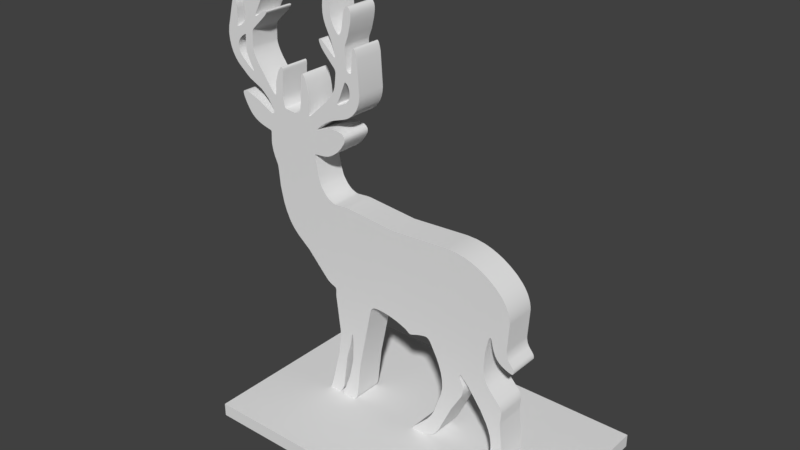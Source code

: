 # Source: TinAnimalDeer.blend  (saved by Blender 2.78.0; exported with 4.5.12 LTS)
import bpy
from mathutils import Matrix  # noqa: F401  (used for matrix-valued properties, if any)

bpy.ops.wm.read_factory_settings(use_empty=True)
scene = bpy.context.scene
scene.name = 'Scene'

# ---- collections
col_collection_1 = bpy.data.collections.new('Collection 1'); scene.collection.children.link(col_collection_1)

# ---- world
world_world = bpy.data.worlds.new('World'); scene.world = world_world
world_world.color = (0.05088, 0.05088, 0.05088)
world_world.use_sun_shadow = False
world_world.sun_shadow_jitter_overblur = 0.0
world_world.cycles.sampling_method = 'MANUAL'

# ---- meshes
me_plane_008 = bpy.data.meshes.new('Plane.008')
me_plane_008.from_pydata([(-0.4967, -0.07092, 0.03378), (-0.4937, -0.07092, 0.03364), (-0.4953, -0.07092, 0.03686), (-0.4918, -0.07092, 0.03359), (-0.4944, -0.07092, 0.03874), (-0.4146, -0.07092, 0.3947), (-0.4355, -0.07092, 0.5744), (-0.4347, -0.07092, 0.5981), (-0.4356, -0.07092, 0.6015), (-0.437, -0.07092, 0.6043), (-0.441, -0.07092, 0.608), (-0.4666, -0.07092, 0.6188), (-0.4757, -0.07092, 0.6244), (-0.652, -0.07092, 0.7942), (-0.6781, -0.07092, 0.8211), (-0.7011, -0.07092, 0.8544), (-0.7194, -0.07092, 0.8924), (-0.7331, -0.07092, 0.9314), (-0.749, -0.07092, 1.003), (-0.7574, -0.07092, 1.089), (-0.7624, -0.07092, 1.109), (-0.7837, -0.07092, 1.161), (-0.7903, -0.07092, 1.205), (-0.7884, -0.07092, 1.247), (-0.789, -0.07092, 1.251), (-0.7903, -0.07092, 1.254), (-0.8355, -0.07092, 1.266), (-0.8715, -0.07092, 1.281), (-0.8832, -0.07092, 1.288), (-0.8945, -0.07092, 1.297), (-0.9153, -0.07092, 1.32), (-0.9323, -0.07092, 1.347), (-0.9432, -0.07092, 1.369), (-0.9461, -0.07092, 1.377), (-0.9479, -0.07092, 1.383), (-0.949, -0.07092, 1.391), (-0.9486, -0.07092, 1.394), (-0.9475, -0.07092, 1.397), (-0.9428, -0.07092, 1.4), (-0.9394, -0.07092, 1.401), (-0.9355, -0.07092, 1.402), (-0.9266, -0.07092, 1.401), (-0.9214, -0.07092, 1.401), (-0.7842, -0.07092, 1.337), (-0.7811, -0.07092, 1.336), (-0.7781, -0.07092, 1.335), (-0.7728, -0.07092, 1.335), (-0.7705, -0.07092, 1.336), (-0.7686, -0.07092, 1.337), (-0.7659, -0.07092, 1.341), (-0.7654, -0.07092, 1.345), (-0.7656, -0.07092, 1.349), (-0.7687, -0.07092, 1.358), (-0.7716, -0.07092, 1.363), (-0.788, -0.07092, 1.387), (-0.8213, -0.07092, 1.421), (-0.8344, -0.07092, 1.432), (-0.8456, -0.07092, 1.438), (-0.899, -0.07092, 1.464), (-0.8781, -0.07092, 1.503), (-0.8765, -0.07092, 1.503), (-0.8756, -0.07092, 1.503), (-0.9787, -0.07092, 1.532), (-0.9642, -0.07092, 1.516), (-0.9967, -0.07092, 1.561), (-1.012, -0.07092, 1.609), (-1.012, -0.07092, 1.672), (-1.015, -0.07092, 1.646), (-0.9824, -0.07092, 1.784), (-0.974, -0.07092, 1.797), (-0.976, -0.07092, 1.796), (-0.978, -0.07092, 1.793), (-0.9662, -0.07092, 1.798), (-0.9681, -0.07092, 1.798), (-0.97, -0.07092, 1.799), (-0.9601, -0.07092, 1.788), (-0.9614, -0.07092, 1.791), (-0.9628, -0.07092, 1.794), (-0.9567, -0.07092, 1.771), (-0.9577, -0.07092, 1.778), (-0.9593, -0.07092, 1.683), (-0.9599, -0.07092, 1.685), (-0.9601, -0.07092, 1.69), (-0.9534, -0.07092, 1.683), (-0.9561, -0.07092, 1.682), (-0.9577, -0.07092, 1.682), (-0.9262, -0.07092, 1.699), (-0.9343, -0.07092, 1.693), (-0.9079, -0.07092, 1.731), (-0.91, -0.07092, 1.721), (-0.9136, -0.07092, 1.713), (-0.9071, -0.07092, 1.752), (-0.917, -0.07092, 1.85), (-0.9044, -0.07092, 1.941), (-0.9056, -0.07092, 1.939), (-0.9066, -0.07092, 1.937), (-0.8976, -0.07092, 1.943), (-0.8995, -0.07092, 1.943), (-0.9013, -0.07092, 1.943), (-0.89, -0.07092, 1.934), (-0.8919, -0.07092, 1.938), (-0.8938, -0.07092, 1.94), (-0.8845, -0.07092, 1.918), (-0.8743, -0.07092, 1.857), (-0.8679, -0.07092, 1.837), (-0.8715, -0.07092, 1.845), (-0.8607, -0.07092, 1.829), (-0.8624, -0.07092, 1.83), (-0.8642, -0.07092, 1.831), (-0.8541, -0.07092, 1.833), (-0.856, -0.07092, 1.831), (-0.8576, -0.07092, 1.83), (-0.8437, -0.07092, 1.848), (-0.7798, -0.07092, 1.966), (-0.781, -0.07092, 1.964), (-0.7755, -0.07092, 1.967), (-0.7766, -0.07092, 1.967), (-0.7777, -0.07092, 1.967), (-0.7695, -0.07092, 1.96), (-0.7711, -0.07092, 1.963), (-0.7727, -0.07092, 1.965), (-0.7665, -0.07092, 1.944), (-0.7665, -0.07092, 1.949), (-0.7671, -0.07092, 1.954), (-0.7689, -0.07092, 1.929), (-0.7835, -0.07092, 1.88), (-0.8468, -0.07092, 1.75), (-0.8466, -0.07092, 1.751), (-0.8457, -0.07092, 1.754), (-0.8412, -0.07092, 1.748), (-0.8439, -0.07092, 1.747), (-0.8455, -0.07092, 1.748), (-0.7944, -0.07092, 1.777), (-0.7991, -0.07092, 1.774), (-0.7827, -0.07092, 1.779), (-0.7847, -0.07092, 1.779), (-0.7872, -0.07092, 1.779), (-0.7795, -0.07092, 1.775), (-0.7796, -0.07092, 1.777), (-0.7802, -0.07092, 1.778), (-0.7843, -0.07092, 1.766), (-0.7817, -0.07092, 1.77), (-0.869, -0.07092, 1.676), (-0.8675, -0.07092, 1.681), (-0.865, -0.07092, 1.686), (-0.8723, -0.07092, 1.61), (-0.8677, -0.07092, 1.587), (-0.8701, -0.07092, 1.596), (-0.8443, -0.07092, 1.541), (-0.7552, -0.07092, 1.427), (-0.7579, -0.07092, 1.429), (-0.7613, -0.07092, 1.431), (-0.7492, -0.07092, 1.428), (-0.7502, -0.07092, 1.427), (-0.7515, -0.07092, 1.426), (-0.7475, -0.07092, 1.434), (-0.7479, -0.07092, 1.431), (-0.7429, -0.07092, 1.488), (-0.7325, -0.07092, 1.522), (-0.7161, -0.07092, 1.552), (-0.7191, -0.07092, 1.548), (-0.7223, -0.07092, 1.543), (-0.707, -0.07092, 1.556), (-0.7089, -0.07092, 1.556), (-0.711, -0.07092, 1.555), (-0.7017, -0.07092, 1.551), (-0.7027, -0.07092, 1.553), (-0.7039, -0.07092, 1.554), (-0.7005, -0.07092, 1.539), (-0.7006, -0.07092, 1.544), (-0.7075, -0.07092, 1.432), (-0.7054, -0.07092, 1.408), (-0.6924, -0.07092, 1.378), (-0.6967, -0.07092, 1.381), (-0.699, -0.07092, 1.384), (-0.6452, -0.07092, 1.372), (-0.6594, -0.07092, 1.373), (-0.6147, -0.07092, 1.385), (-0.6184, -0.07092, 1.38), (-0.6242, -0.07092, 1.376), (-0.6078, -0.07092, 1.402), (-0.6099, -0.07092, 1.396), (-0.596, -0.07092, 1.547), (-0.5971, -0.07092, 1.542), (-0.5883, -0.07092, 1.554), (-0.5908, -0.07092, 1.554), (-0.5929, -0.07092, 1.553), (-0.5747, -0.07092, 1.535), (-0.5784, -0.07092, 1.542), (-0.582, -0.07092, 1.548), (-0.5645, -0.07092, 1.5), (-0.5567, -0.07092, 1.43), (-0.5551, -0.07092, 1.378), (-0.5583, -0.07092, 1.377), (-0.5595, -0.07092, 1.379), (-0.4605, -0.07092, 1.463), (-0.3992, -0.07092, 1.472), (-0.3995, -0.07092, 1.47), (-0.3993, -0.07092, 1.469), (-0.4403, -0.07092, 1.485), (-0.4275, -0.07092, 1.503), (-0.419, -0.07092, 1.517), (-0.4157, -0.07092, 1.524), (-0.4129, -0.07092, 1.532), (-0.4036, -0.07092, 1.597), (-0.4042, -0.07092, 1.603), (-0.4062, -0.07092, 1.61), (-0.4655, -0.07092, 1.675), (-0.4768, -0.07092, 1.69), (-0.4834, -0.07092, 1.702), (-0.4871, -0.07092, 1.711), (-0.4881, -0.07092, 1.715), (-0.4884, -0.07092, 1.718), (-0.4869, -0.07092, 1.722), (-0.4851, -0.07092, 1.723), (-0.4829, -0.07092, 1.723), (-0.4777, -0.07092, 1.722), (-0.4741, -0.07092, 1.72), (-0.4123, -0.07092, 1.665), (-0.4081, -0.07092, 1.662), (-0.4056, -0.07092, 1.662), (-0.4035, -0.07092, 1.665), (-0.4033, -0.07092, 1.668), (-0.4041, -0.07092, 1.673), (-0.4093, -0.07092, 1.691), (-0.4599, -0.07092, 1.809), (-0.4653, -0.07092, 1.859), (-0.4584, -0.07092, 1.907), (-0.4554, -0.07092, 1.917), (-0.449, -0.07092, 1.929), (-0.4457, -0.07092, 1.933), (-0.4426, -0.07092, 1.935), (-0.437, -0.07092, 1.936), (-0.4348, -0.07092, 1.934), (-0.4329, -0.07092, 1.93), (-0.4197, -0.07092, 1.814), (-0.4007, -0.07092, 1.776), (-0.3951, -0.07092, 1.769), (-0.3857, -0.07092, 1.76), (-0.3822, -0.07092, 1.759), (-0.3791, -0.07092, 1.76), (-0.3736, -0.07092, 1.766), (-0.371, -0.07092, 1.771), (-0.3686, -0.07092, 1.777), (-0.3543, -0.07092, 1.855), (-0.3497, -0.07092, 1.868), (-0.3471, -0.07092, 1.873), (-0.3442, -0.07092, 1.876), (-0.3379, -0.07092, 1.879), (-0.3345, -0.07092, 1.879), (-0.3312, -0.07092, 1.878), (-0.3247, -0.07092, 1.872), (-0.3219, -0.07092, 1.867), (-0.3197, -0.07092, 1.861), (-0.318, -0.07092, 1.845), (-0.3186, -0.07092, 1.834), (-0.3486, -0.07092, 1.726), (-0.35, -0.07092, 1.72), (-0.3507, -0.07092, 1.714), (-0.3465, -0.07092, 1.635), (-0.3436, -0.07092, 1.623), (-0.3414, -0.07092, 1.62), (-0.3387, -0.07092, 1.617), (-0.3321, -0.07092, 1.613), (-0.3285, -0.07092, 1.612), (-0.3252, -0.07092, 1.613), (-0.3209, -0.07092, 1.619), (-0.3132, -0.07092, 1.708), (-0.3115, -0.07092, 1.716), (-0.3105, -0.07092, 1.718), (-0.3093, -0.07092, 1.719), (-0.3063, -0.07092, 1.72), (-0.3046, -0.07092, 1.72), (-0.3027, -0.07092, 1.718), (-0.2986, -0.07092, 1.712), (-0.2942, -0.07092, 1.698), (-0.2898, -0.07092, 1.679), (-0.2796, -0.07092, 1.533), (-0.2815, -0.07092, 1.511), (-0.2869, -0.07092, 1.489), (-0.291, -0.07092, 1.479), (-0.2959, -0.07092, 1.468), (-0.308, -0.07092, 1.451), (-0.3151, -0.07092, 1.443), (-0.3226, -0.07092, 1.436), (-0.3386, -0.07092, 1.424), (-0.3473, -0.07092, 1.419), (-0.4415, -0.07092, 1.384), (-0.468, -0.07092, 1.369), (-0.5173, -0.07092, 1.329), (-0.5184, -0.07092, 1.327), (-0.5174, -0.07092, 1.327), (-0.4638, -0.07092, 1.344), (-0.4403, -0.07092, 1.35), (-0.4166, -0.07092, 1.351), (-0.4051, -0.07092, 1.351), (-0.3946, -0.07092, 1.349), (-0.3778, -0.07092, 1.344), (-0.372, -0.07092, 1.34), (-0.3677, -0.07092, 1.335), (-0.3635, -0.07092, 1.325), (-0.3637, -0.07092, 1.319), (-0.3657, -0.07092, 1.311), (-0.3831, -0.07092, 1.282), (-0.4205, -0.07092, 1.245), (-0.4304, -0.07092, 1.238), (-0.4505, -0.07092, 1.227), (-0.461, -0.07092, 1.223), (-0.4719, -0.07092, 1.22), (-0.5319, -0.07092, 1.213), (-0.5338, -0.07092, 1.208), (-0.5334, -0.07092, 1.201), (-0.5067, -0.07092, 1.084), (-0.5013, -0.07092, 1.073), (-0.4885, -0.07092, 1.054), (-0.4811, -0.07092, 1.045), (-0.473, -0.07092, 1.037), (-0.4556, -0.07092, 1.024), (-0.4465, -0.07092, 1.02), (-0.4371, -0.07092, 1.016), (-0.418, -0.07092, 1.014), (-0.3734, -0.07092, 1.018), (-0.112, -0.07092, 0.994), (0.1606, -0.07092, 1.008), (0.2069, -0.07092, 1.006), (0.2474, -0.07092, 0.9991), (0.2812, -0.07092, 0.989), (0.3114, -0.07092, 0.9767), (0.3408, -0.07092, 0.9617), (0.3723, -0.07092, 0.9417), (0.4048, -0.07092, 0.9164), (0.433, -0.07092, 0.8878), (0.4444, -0.07092, 0.8728), (0.4541, -0.07092, 0.8577), (0.4677, -0.07092, 0.8278), (0.4719, -0.07092, 0.8131), (0.4746, -0.07092, 0.7983), (0.4684, -0.07092, 0.6459), (0.4704, -0.07092, 0.6357), (0.4733, -0.07092, 0.6267), (0.4814, -0.07092, 0.6121), (0.4986, -0.07092, 0.5909), (0.5013, -0.07092, 0.5864), (0.5031, -0.07092, 0.582), (0.5048, -0.07092, 0.5731), (0.5045, -0.07092, 0.5689), (0.5031, -0.07092, 0.5654), (0.4961, -0.07092, 0.5624), (0.4905, -0.07092, 0.5629), (0.4836, -0.07092, 0.5647), (0.4664, -0.07092, 0.571), (0.4471, -0.07092, 0.5806), (0.4302, -0.07092, 0.5937), (0.4233, -0.07092, 0.6015), (0.4174, -0.07092, 0.6102), (0.4041, -0.07092, 0.64), (0.392, -0.07092, 0.6838), (0.3902, -0.07092, 0.6855), (0.3882, -0.07092, 0.6861), (0.3842, -0.07092, 0.6838), (0.3821, -0.07092, 0.6803), (0.38, -0.07092, 0.6747), (0.3645, -0.07092, 0.5093), (0.3671, -0.07092, 0.496), (0.3755, -0.07092, 0.4723), (0.3811, -0.07092, 0.4617), (0.3877, -0.07092, 0.4517), (0.4029, -0.07092, 0.4324), (0.4468, -0.07092, 0.3846), (0.4538, -0.07092, 0.3696), (0.4555, -0.07092, 0.3636), (0.4567, -0.07092, 0.3569), (0.4532, -0.07092, 0.3069), (0.4691, -0.07092, 0.0941), (0.4668, -0.07092, 0.07071), (0.4649, -0.07092, 0.06206), (0.4622, -0.07092, 0.05486), (0.4532, -0.07092, 0.04317), (0.414, -0.07092, 0.01847), (0.3952, -0.07092, 0.008377), (0.378, -0.07092, 0.005225), (0.4052, -0.07092, 0.09469), (0.4087, -0.07092, 0.1038), (0.4125, -0.07092, 0.1247), (0.4126, -0.07092, 0.1762), (0.4099, -0.07092, 0.1999), (0.405, -0.07092, 0.2225), (0.3973, -0.07092, 0.2454), (0.386, -0.07092, 0.2704), (0.3553, -0.07092, 0.3237), (0.2515, -0.07092, 0.4488), (0.2484, -0.07092, 0.45), (0.2464, -0.07092, 0.4493), (0.2446, -0.07092, 0.4441), (0.2444, -0.07092, 0.4401), (0.245, -0.07092, 0.4352), (0.2616, -0.07092, 0.3974), (0.263, -0.07092, 0.3918), (0.2637, -0.07092, 0.386), (0.2629, -0.07092, 0.3723), (0.2594, -0.07092, 0.3558), (0.2528, -0.07092, 0.3387), (0.1406, -0.07092, 0.1191), (0.1272, -0.07092, 0.09756), (0.1125, -0.07092, 0.08248), (0.1044, -0.07092, 0.07714), (0.09574, -0.07092, 0.07267), (0.06646, -0.07092, 0.0607), (0.05546, -0.07092, 0.05748), (0.03146, -0.07092, 0.05409), (0.01966, -0.07092, 0.05421), (0.009644, -0.07092, 0.05548), (-4.968e-05, -0.07092, 0.06132), (0.001076, -0.07092, 0.06611), (0.005606, -0.07092, 0.07248), (0.07954, -0.07092, 0.149), (0.1035, -0.07092, 0.1819), (0.1164, -0.07092, 0.2068), (0.1504, -0.07092, 0.3076), (0.1566, -0.07092, 0.3509), (0.1549, -0.07092, 0.3825), (0.1486, -0.07092, 0.4152), (0.1382, -0.07092, 0.4478), (0.1245, -0.07092, 0.48), (0.08964, -0.07092, 0.5438), (0.08381, -0.07092, 0.5512), (0.07166, -0.07092, 0.5592), (0.06494, -0.07092, 0.5601), (0.05762, -0.07092, 0.5595), (0.03132, -0.07092, 0.5536), (0.02184, -0.07092, 0.5507), (-0.003925, -0.07092, 0.5413), (-0.01105, -0.07092, 0.5392), (-0.02259, -0.07092, 0.5399), (-0.02754, -0.07092, 0.5428), (-0.04644, -0.07092, 0.5554), (-0.09068, -0.07092, 0.5722), (-0.1651, -0.07092, 0.5878), (-0.2025, -0.07092, 0.5888), (-0.2113, -0.07092, 0.5874), (-0.2185, -0.07092, 0.5851), (-0.2291, -0.07092, 0.5772), (-0.2329, -0.07092, 0.5715), (-0.236, -0.07092, 0.5642), (-0.3207, -0.07092, 0.0932), (-0.323, -0.07092, 0.0821), (-0.3315, -0.07092, 0.06579), (-0.3377, -0.07092, 0.06014), (-0.3729, -0.07092, 0.03378), (-0.3913, -0.07092, 0.02824), (-0.4011, -0.07092, 0.02872), (-0.4091, -0.07092, 0.0317), (-0.4139, -0.07092, 0.04617), (-0.3655, -0.07092, 0.1717), (-0.3475, -0.07092, 0.248), (-0.3426, -0.07092, 0.2856), (-0.3396, -0.07092, 0.3566), (-0.3414, -0.07092, 0.3906), (-0.3425, -0.07092, 0.3967), (-0.3449, -0.07092, 0.4017), (-0.3462, -0.07092, 0.4008), (-0.3475, -0.07092, 0.3975), (-0.3774, -0.07092, 0.2752), (-0.4067, -0.07092, 0.09148), (-0.4106, -0.07092, 0.08363), (-0.4267, -0.07092, 0.0599), (-0.4335, -0.07092, 0.05161), (-0.4413, -0.07092, 0.04421), (-0.4706, -0.07092, 0.03363), (-0.4607, -0.07092, 0.03516), (-0.8948, -0.07092, 1.513), (-0.908, -0.07092, 1.523), (-0.9352, -0.07092, 1.548), (-0.9458, -0.07092, 1.56), (-0.9537, -0.07092, 1.572), (-0.9566, -0.07092, 1.579), (-0.9587, -0.07092, 1.586), (-0.9602, -0.07092, 1.599), (-0.9596, -0.07092, 1.605), (-0.9582, -0.07092, 1.611), (-0.9534, -0.07092, 1.622), (-0.95, -0.07092, 1.628), (-0.946, -0.07092, 1.633), (-0.9359, -0.07092, 1.643), (-0.9249, -0.07092, 1.651), (-0.9166, -0.07092, 1.656), (-0.914, -0.07092, 1.656), (-0.9124, -0.07092, 1.656), (-0.9117, -0.07092, 1.651), (-0.9148, -0.07092, 1.627), (-0.9152, -0.07092, 1.611), (-0.9142, -0.07092, 1.595), (-0.9113, -0.07092, 1.579), (-0.9061, -0.07092, 1.563), (-0.8991, -0.07092, 1.548), (-0.8757, -0.07092, 1.506), (-0.8752, -0.07092, 1.504), (-0.8751, -0.07092, 1.503), (-0.3855, -0.07092, 1.498), (-0.3572, -0.07092, 1.567), (-0.3526, -0.07092, 1.571), (-0.3541, -0.07092, 1.57), (-0.3553, -0.07092, 1.57), (-0.3445, -0.07092, 1.566), (-0.3468, -0.07092, 1.568), (-0.349, -0.07092, 1.569), (-0.3351, -0.07092, 1.551), (-0.3372, -0.07092, 1.556), (-0.3396, -0.07092, 1.56), (-0.3312, -0.07092, 1.53), (-0.3322, -0.07092, 1.541), (-0.3335, -0.07092, 1.508), (-0.3323, -0.07092, 1.513), (-0.3316, -0.07092, 1.518), (-0.3438, -0.07092, 1.491), (-0.3405, -0.07092, 1.495), (-0.3376, -0.07092, 1.499), (-0.3512, -0.07092, 1.484), (-0.3734, -0.07092, 1.471), (-0.3919, -0.07092, 1.466), (-0.3892, -0.07092, 1.466), (-0.3859, -0.07092, 1.466), (-0.3982, -0.07092, 1.467), (-0.3972, -0.07092, 1.467), (-0.3959, -0.07092, 1.466), (-0.4812, -0.07092, 0.03331), (-0.4739, -0.07092, 0.08677), (-0.4895, -0.07092, 0.0494), (-0.4273, -0.07092, 0.2684), (-0.4153, -0.07092, 0.3517), (-0.4352, -0.07092, 0.565), (-0.4343, -0.07092, 0.5938), (-0.4388, -0.07092, 0.6064), (-0.4861, -0.07092, 0.6325), (-0.5899, -0.07092, 0.7435), (-0.6902, -0.07092, 0.8369), (-0.7594, -0.07092, 1.1), (-0.7749, -0.07092, 1.136), (-0.7895, -0.07092, 1.19), (-0.7926, -0.07092, 1.255), (-0.8595, -0.07092, 1.275), (-0.9052, -0.07092, 1.307), (-0.9488, -0.07092, 1.387), (-0.9456, -0.07092, 1.399), (-0.9311, -0.07092, 1.402), (-0.9071, -0.07092, 1.396), (-0.8589, -0.07092, 1.377), (-0.7754, -0.07092, 1.335), (-0.767, -0.07092, 1.338), (-0.7667, -0.07092, 1.353), (-0.7993, -0.07092, 1.401), (-0.9162, -0.07092, 1.476), (-0.9851, -0.07092, 1.541), (-1.006, -0.07092, 1.584), (-1.015, -0.07092, 1.633), (-0.9801, -0.07092, 1.789), (-0.972, -0.07092, 1.798), (-0.9644, -0.07092, 1.796), (-0.956, -0.07092, 1.752), (-0.9585, -0.07092, 1.682), (-0.919, -0.07092, 1.706), (-0.907, -0.07092, 1.741), (-0.9166, -0.07092, 1.828), (-0.9074, -0.07092, 1.933), (-0.9029, -0.07092, 1.942), (-0.8957, -0.07092, 1.942), (-0.8881, -0.07092, 1.93), (-0.866, -0.07092, 1.833), (-0.8591, -0.07092, 1.829), (-0.7787, -0.07092, 1.966), (-0.7742, -0.07092, 1.966), (-0.7682, -0.07092, 1.957), (-0.8008, -0.07092, 1.838), (-0.8464, -0.07092, 1.749), (-0.8372, -0.07092, 1.749), (-0.8109, -0.07092, 1.768), (-0.7812, -0.07092, 1.779), (-0.7802, -0.07092, 1.773), (-0.7942, -0.07092, 1.754), (-0.8612, -0.07092, 1.691), (-0.8699, -0.07092, 1.669), (-0.8716, -0.07092, 1.603), (-0.8589, -0.07092, 1.566), (-0.7658, -0.07092, 1.436), (-0.7531, -0.07092, 1.426), (-0.7485, -0.07092, 1.429), (-0.7455, -0.07092, 1.473), (-0.7256, -0.07092, 1.538), (-0.7134, -0.07092, 1.554), (-0.7054, -0.07092, 1.555), (-0.701, -0.07092, 1.548), (-0.7066, -0.07092, 1.416), (-0.685, -0.07092, 1.376), (-0.6328, -0.07092, 1.373), (-0.6046, -0.07092, 1.421), (-0.5947, -0.07092, 1.551), (-0.5854, -0.07092, 1.551), (-0.5711, -0.07092, 1.525), (-0.5597, -0.07092, 1.471), (-0.5494, -0.07092, 1.382), (-0.4105, -0.07092, 1.541), (-0.41, -0.07092, 1.616), (-0.488, -0.07092, 1.72), (-0.4803, -0.07092, 1.723), (-0.4043, -0.07092, 1.663), (-0.4255, -0.07092, 1.733), (-0.4515, -0.07092, 1.785), (-0.4644, -0.07092, 1.833), (-0.4631, -0.07092, 1.885), (-0.4522, -0.07092, 1.924), (-0.4396, -0.07092, 1.936), (-0.4315, -0.07092, 1.924), (-0.425, -0.07092, 1.834), (-0.4116, -0.07092, 1.795), (-0.39, -0.07092, 1.763), (-0.3763, -0.07092, 1.763), (-0.3664, -0.07092, 1.784), (-0.3521, -0.07092, 1.862), (-0.3411, -0.07092, 1.878), (-0.3279, -0.07092, 1.876), (-0.3184, -0.07092, 1.854), (-0.3219, -0.07092, 1.811), (-0.3339, -0.07092, 1.763), (-0.3509, -0.07092, 1.706), (-0.3453, -0.07092, 1.628), (-0.3356, -0.07092, 1.615), (-0.3226, -0.07092, 1.615), (-0.3124, -0.07092, 1.713), (-0.3079, -0.07092, 1.72), (-0.3007, -0.07092, 1.716), (-0.2837, -0.07092, 1.5), (-0.3016, -0.07092, 1.459), (-0.3679, -0.07092, 1.41), (-0.4203, -0.07092, 1.393), (-0.4917, -0.07092, 1.352), (-0.5137, -0.07092, 1.327), (-0.4284, -0.07092, 1.351), (-0.3853, -0.07092, 1.347), (-0.3649, -0.07092, 1.33), (-0.3696, -0.07092, 1.303), (-0.4012, -0.07092, 1.261), (-0.4835, -0.07092, 1.218), (-0.5272, -0.07092, 1.215), (-0.5161, -0.07092, 1.113), (-0.4645, -0.07092, 1.03), (-0.4276, -0.07092, 1.014), (-0.3525, -0.07092, 1.018), (0.4618, -0.07092, 0.8426), (0.4758, -0.07092, 0.783), (0.4674, -0.07092, 0.6577), (0.477, -0.07092, 0.6189), (0.5043, -0.07092, 0.5776), (0.5003, -0.07092, 0.5631), (0.438, -0.07092, 0.5867), (0.4123, -0.07092, 0.6196), (0.3936, -0.07092, 0.6811), (0.3861, -0.07092, 0.6856), (0.3659, -0.07092, 0.6071), (0.362, -0.07092, 0.539), (0.3708, -0.07092, 0.4836), (0.4411, -0.07092, 0.3922), (0.4517, -0.07092, 0.3751), (0.4572, -0.07092, 0.3496), (0.4533, -0.07092, 0.2956), (0.469, -0.07092, 0.1407), (0.4584, -0.07092, 0.04871), (0.4055, -0.07092, 0.01345), (0.3599, -0.07092, 0.006793), (0.411, -0.07092, 0.1133), (0.2913, -0.07092, 0.4094), (0.2564, -0.07092, 0.4453), (0.2453, -0.07092, 0.4472), (0.2466, -0.07092, 0.4295), (0.2594, -0.07092, 0.4032), (0.2636, -0.07092, 0.3796), (0.2565, -0.07092, 0.3472), (0.2073, -0.07092, 0.2625), (0.1201, -0.07092, 0.08914), (0.04381, -0.07092, 0.05517), (0.002663, -0.07092, 0.05786), (0.09622, -0.07092, 0.1705), (0.1557, -0.07092, 0.3358), (0.07791, -0.07092, 0.5564), (0.01261, -0.07092, 0.5476), (-0.0173, -0.07092, 0.5385), (-0.03885, -0.07092, 0.5511), (-0.1347, -0.07092, 0.5834), (-0.1919, -0.07092, 0.5893), (-0.2243, -0.07092, 0.5817), (-0.2994, -0.07092, 0.266), (-0.3265, -0.07092, 0.07287), (-0.3814, -0.07092, 0.03001), (-0.4139, -0.07092, 0.03743), (-0.3437, -0.07092, 0.4003), (-0.3551, -0.07092, 0.3502), (-0.4035, -0.07092, 0.1001), (-0.4503, -0.07092, 0.03847), (-0.9501, -0.07092, 1.566), (-0.9599, -0.07092, 1.592), (-0.9561, -0.07092, 1.617), (-0.9117, -0.07092, 1.654), (-0.8764, -0.07092, 1.507), (-0.8753, -0.07092, 1.503), (-0.3983, -0.07092, 1.474), (-0.3564, -0.07092, 1.568), (-0.3509, -0.07092, 1.57), (-0.3421, -0.07092, 1.563), (-0.3334, -0.07092, 1.546), (-0.3353, -0.07092, 1.503), (-0.364, -0.07092, 1.475), (-0.3822, -0.07092, 1.467), (-0.3942, -0.07092, 1.466), (-0.3988, -0.07092, 1.468), (-0.7611, -0.4778, 1.788e-06), (-0.7611, -0.4778, 0.06119), (-0.7611, 0.4857, 1.788e-06), (-0.7611, 0.4857, 0.06119), (0.7462, -0.4778, 1.788e-06), (0.7462, -0.4778, 0.06119), (0.7462, 0.4857, 1.788e-06), (0.7462, 0.4857, 0.06119), (-0.2677, -0.07092, 0.4151), (-0.05307, -0.07092, 0.6536), (0.1634, -0.07092, 0.6641), (-0.4967, 0.07087, 0.03378), (-0.4937, 0.07087, 0.03364), (-0.4953, 0.07087, 0.03686), (-0.4918, 0.07087, 0.03359), (-0.4944, 0.07087, 0.03874), (-0.4146, 0.07087, 0.3947), (-0.4355, 0.07087, 0.5744), (-0.4347, 0.07087, 0.5981), (-0.4356, 0.07087, 0.6015), (-0.437, 0.07087, 0.6043), (-0.441, 0.07087, 0.608), (-0.4666, 0.07087, 0.6188), (-0.4757, 0.07087, 0.6244), (-0.652, 0.07087, 0.7942), (-0.6781, 0.07087, 0.8211), (-0.7011, 0.07087, 0.8544), (-0.7194, 0.07087, 0.8924), (-0.7331, 0.07087, 0.9314), (-0.749, 0.07087, 1.003), (-0.7574, 0.07087, 1.089), (-0.7624, 0.07087, 1.109), (-0.7837, 0.07087, 1.161), (-0.7903, 0.07087, 1.205), (-0.7884, 0.07087, 1.247), (-0.789, 0.07087, 1.251), (-0.7903, 0.07087, 1.254), (-0.8355, 0.07087, 1.266), (-0.8715, 0.07087, 1.281), (-0.8832, 0.07087, 1.288), (-0.8945, 0.07087, 1.297), (-0.9153, 0.07087, 1.32), (-0.9323, 0.07087, 1.347), (-0.9432, 0.07087, 1.369), (-0.9461, 0.07087, 1.377), (-0.9479, 0.07087, 1.383), (-0.949, 0.07087, 1.391), (-0.9486, 0.07087, 1.394), (-0.9475, 0.07087, 1.397), (-0.9428, 0.07087, 1.4), (-0.9394, 0.07087, 1.401), (-0.9355, 0.07087, 1.402), (-0.9266, 0.07087, 1.401), (-0.9214, 0.07087, 1.401), (-0.7842, 0.07087, 1.337), (-0.7811, 0.07087, 1.336), (-0.7781, 0.07087, 1.335), (-0.7728, 0.07087, 1.335), (-0.7705, 0.07087, 1.336), (-0.7686, 0.07087, 1.337), (-0.7659, 0.07087, 1.341), (-0.7654, 0.07087, 1.345), (-0.7656, 0.07087, 1.349), (-0.7687, 0.07087, 1.358), (-0.7716, 0.07087, 1.363), (-0.788, 0.07087, 1.387), (-0.8213, 0.07087, 1.421), (-0.8344, 0.07087, 1.432), (-0.8456, 0.07087, 1.438), (-0.899, 0.07087, 1.464), (-0.8781, 0.07087, 1.503), (-0.8765, 0.07087, 1.503), (-0.8756, 0.07087, 1.503), (-0.9787, 0.07087, 1.532), (-0.9642, 0.07087, 1.516), (-0.9967, 0.07087, 1.561), (-1.012, 0.07087, 1.609), (-1.012, 0.07087, 1.672), (-1.015, 0.07087, 1.646), (-0.9824, 0.07087, 1.784), (-0.974, 0.07087, 1.797), (-0.976, 0.07087, 1.796), (-0.978, 0.07087, 1.793), (-0.9662, 0.07087, 1.798), (-0.9681, 0.07087, 1.798), (-0.97, 0.07087, 1.799), (-0.9601, 0.07087, 1.788), (-0.9614, 0.07087, 1.791), (-0.9628, 0.07087, 1.794), (-0.9567, 0.07087, 1.771), (-0.9577, 0.07087, 1.778), (-0.9593, 0.07087, 1.683), (-0.9599, 0.07087, 1.685), (-0.9601, 0.07087, 1.69), (-0.9534, 0.07087, 1.683), (-0.9561, 0.07087, 1.682), (-0.9577, 0.07087, 1.682), (-0.9262, 0.07087, 1.699), (-0.9343, 0.07087, 1.693), (-0.9079, 0.07087, 1.731), (-0.91, 0.07087, 1.721), (-0.9136, 0.07087, 1.713), (-0.9071, 0.07087, 1.752), (-0.917, 0.07087, 1.85), (-0.9044, 0.07087, 1.941), (-0.9056, 0.07087, 1.939), (-0.9066, 0.07087, 1.937), (-0.8976, 0.07087, 1.943), (-0.8995, 0.07087, 1.943), (-0.9013, 0.07087, 1.943), (-0.89, 0.07087, 1.934), (-0.8919, 0.07087, 1.938), (-0.8938, 0.07087, 1.94), (-0.8845, 0.07087, 1.918), (-0.8743, 0.07087, 1.857), (-0.8679, 0.07087, 1.837), (-0.8715, 0.07087, 1.845), (-0.8607, 0.07087, 1.829), (-0.8624, 0.07087, 1.83), (-0.8642, 0.07087, 1.831), (-0.8541, 0.07087, 1.833), (-0.856, 0.07087, 1.831), (-0.8576, 0.07087, 1.83), (-0.8437, 0.07087, 1.848), (-0.7798, 0.07087, 1.966), (-0.781, 0.07087, 1.964), (-0.7755, 0.07087, 1.967), (-0.7766, 0.07087, 1.967), (-0.7777, 0.07087, 1.967), (-0.7695, 0.07087, 1.96), (-0.7711, 0.07087, 1.963), (-0.7727, 0.07087, 1.965), (-0.7665, 0.07087, 1.944), (-0.7665, 0.07087, 1.949), (-0.7671, 0.07087, 1.954), (-0.7689, 0.07087, 1.929), (-0.7835, 0.07087, 1.88), (-0.8468, 0.07087, 1.75), (-0.8466, 0.07087, 1.751), (-0.8457, 0.07087, 1.754), (-0.8412, 0.07087, 1.748), (-0.8439, 0.07087, 1.747), (-0.8455, 0.07087, 1.748), (-0.7944, 0.07087, 1.777), (-0.7991, 0.07087, 1.774), (-0.7827, 0.07087, 1.779), (-0.7847, 0.07087, 1.779), (-0.7872, 0.07087, 1.779), (-0.7795, 0.07087, 1.775), (-0.7796, 0.07087, 1.777), (-0.7802, 0.07087, 1.778), (-0.7843, 0.07087, 1.766), (-0.7817, 0.07087, 1.77), (-0.869, 0.07087, 1.676), (-0.8675, 0.07087, 1.681), (-0.865, 0.07087, 1.686), (-0.8723, 0.07087, 1.61), (-0.8677, 0.07087, 1.587), (-0.8701, 0.07087, 1.596), (-0.8443, 0.07087, 1.541), (-0.7552, 0.07087, 1.427), (-0.7579, 0.07087, 1.429), (-0.7613, 0.07087, 1.431), (-0.7492, 0.07087, 1.428), (-0.7502, 0.07087, 1.427), (-0.7515, 0.07087, 1.426), (-0.7475, 0.07087, 1.434), (-0.7479, 0.07087, 1.431), (-0.7429, 0.07087, 1.488), (-0.7325, 0.07087, 1.522), (-0.7161, 0.07087, 1.552), (-0.7191, 0.07087, 1.548), (-0.7223, 0.07087, 1.543), (-0.707, 0.07087, 1.556), (-0.7089, 0.07087, 1.556), (-0.711, 0.07087, 1.555), (-0.7017, 0.07087, 1.551), (-0.7027, 0.07087, 1.553), (-0.7039, 0.07087, 1.554), (-0.7005, 0.07087, 1.539), (-0.7006, 0.07087, 1.544), (-0.7075, 0.07087, 1.432), (-0.7054, 0.07087, 1.408), (-0.6924, 0.07087, 1.378), (-0.6967, 0.07087, 1.381), (-0.699, 0.07087, 1.384), (-0.6452, 0.07087, 1.372), (-0.6594, 0.07087, 1.373), (-0.6147, 0.07087, 1.385), (-0.6184, 0.07087, 1.38), (-0.6242, 0.07087, 1.376), (-0.6078, 0.07087, 1.402), (-0.6099, 0.07087, 1.396), (-0.596, 0.07087, 1.547), (-0.5971, 0.07087, 1.542), (-0.5883, 0.07087, 1.554), (-0.5908, 0.07087, 1.554), (-0.5929, 0.07087, 1.553), (-0.5747, 0.07087, 1.535), (-0.5784, 0.07087, 1.542), (-0.582, 0.07087, 1.548), (-0.5645, 0.07087, 1.5), (-0.5567, 0.07087, 1.43), (-0.5551, 0.07087, 1.378), (-0.5583, 0.07087, 1.377), (-0.5595, 0.07087, 1.379), (-0.4605, 0.07087, 1.463), (-0.3992, 0.07087, 1.472), (-0.3995, 0.07087, 1.47), (-0.3993, 0.07087, 1.469), (-0.4403, 0.07087, 1.485), (-0.4275, 0.07087, 1.503), (-0.419, 0.07087, 1.517), (-0.4157, 0.07087, 1.524), (-0.4129, 0.07087, 1.532), (-0.4036, 0.07087, 1.597), (-0.4042, 0.07087, 1.603), (-0.4062, 0.07087, 1.61), (-0.4655, 0.07087, 1.675), (-0.4768, 0.07087, 1.69), (-0.4834, 0.07087, 1.702), (-0.4871, 0.07087, 1.711), (-0.4881, 0.07087, 1.715), (-0.4884, 0.07087, 1.718), (-0.4869, 0.07087, 1.722), (-0.4851, 0.07087, 1.723), (-0.4829, 0.07087, 1.723), (-0.4777, 0.07087, 1.722), (-0.4741, 0.07087, 1.72), (-0.4123, 0.07087, 1.665), (-0.4081, 0.07087, 1.662), (-0.4056, 0.07087, 1.662), (-0.4035, 0.07087, 1.665), (-0.4033, 0.07087, 1.668), (-0.4041, 0.07087, 1.673), (-0.4093, 0.07087, 1.691), (-0.4599, 0.07087, 1.809), (-0.4653, 0.07087, 1.859), (-0.4584, 0.07087, 1.907), (-0.4554, 0.07087, 1.917), (-0.449, 0.07087, 1.929), (-0.4457, 0.07087, 1.933), (-0.4426, 0.07087, 1.935), (-0.437, 0.07087, 1.936), (-0.4348, 0.07087, 1.934), (-0.4329, 0.07087, 1.93), (-0.4197, 0.07087, 1.814), (-0.4007, 0.07087, 1.776), (-0.3951, 0.07087, 1.769), (-0.3857, 0.07087, 1.76), (-0.3822, 0.07087, 1.759), (-0.3791, 0.07087, 1.76), (-0.3736, 0.07087, 1.766), (-0.371, 0.07087, 1.771), (-0.3686, 0.07087, 1.777), (-0.3543, 0.07087, 1.855), (-0.3497, 0.07087, 1.868), (-0.3471, 0.07087, 1.873), (-0.3442, 0.07087, 1.876), (-0.3379, 0.07087, 1.879), (-0.3345, 0.07087, 1.879), (-0.3312, 0.07087, 1.878), (-0.3247, 0.07087, 1.872), (-0.3219, 0.07087, 1.867), (-0.3197, 0.07087, 1.861), (-0.318, 0.07087, 1.845), (-0.3186, 0.07087, 1.834), (-0.3486, 0.07087, 1.726), (-0.35, 0.07087, 1.72), (-0.3507, 0.07087, 1.714), (-0.3465, 0.07087, 1.635), (-0.3436, 0.07087, 1.623), (-0.3414, 0.07087, 1.62), (-0.3387, 0.07087, 1.617), (-0.3321, 0.07087, 1.613), (-0.3285, 0.07087, 1.612), (-0.3252, 0.07087, 1.613), (-0.3209, 0.07087, 1.619), (-0.3132, 0.07087, 1.708), (-0.3115, 0.07087, 1.716), (-0.3105, 0.07087, 1.718), (-0.3093, 0.07087, 1.719), (-0.3063, 0.07087, 1.72), (-0.3046, 0.07087, 1.72), (-0.3027, 0.07087, 1.718), (-0.2986, 0.07087, 1.712), (-0.2942, 0.07087, 1.698), (-0.2898, 0.07087, 1.679), (-0.2796, 0.07087, 1.533), (-0.2815, 0.07087, 1.511), (-0.2869, 0.07087, 1.489), (-0.291, 0.07087, 1.479), (-0.2959, 0.07087, 1.468), (-0.308, 0.07087, 1.451), (-0.3151, 0.07087, 1.443), (-0.3226, 0.07087, 1.436), (-0.3386, 0.07087, 1.424), (-0.3473, 0.07087, 1.419), (-0.4415, 0.07087, 1.384), (-0.468, 0.07087, 1.369), (-0.5173, 0.07087, 1.329), (-0.5184, 0.07087, 1.327), (-0.5174, 0.07087, 1.327), (-0.4638, 0.07087, 1.344), (-0.4403, 0.07087, 1.35), (-0.4166, 0.07087, 1.351), (-0.4051, 0.07087, 1.351), (-0.3946, 0.07087, 1.349), (-0.3778, 0.07087, 1.344), (-0.372, 0.07087, 1.34), (-0.3677, 0.07087, 1.335), (-0.3635, 0.07087, 1.325), (-0.3637, 0.07087, 1.319), (-0.3657, 0.07087, 1.311), (-0.3831, 0.07087, 1.282), (-0.4205, 0.07087, 1.245), (-0.4304, 0.07087, 1.238), (-0.4505, 0.07087, 1.227), (-0.461, 0.07087, 1.223), (-0.4719, 0.07087, 1.22), (-0.5319, 0.07087, 1.213), (-0.5338, 0.07087, 1.208), (-0.5334, 0.07087, 1.201), (-0.5067, 0.07087, 1.084), (-0.5013, 0.07087, 1.073), (-0.4885, 0.07087, 1.054), (-0.4811, 0.07087, 1.045), (-0.473, 0.07087, 1.037), (-0.4556, 0.07087, 1.024), (-0.4465, 0.07087, 1.02), (-0.4371, 0.07087, 1.016), (-0.418, 0.07087, 1.014), (-0.3734, 0.07087, 1.018), (-0.112, 0.07087, 0.994), (0.1606, 0.07087, 1.008), (0.2069, 0.07087, 1.006), (0.2474, 0.07087, 0.9991), (0.2812, 0.07087, 0.989), (0.3114, 0.07087, 0.9767), (0.3408, 0.07087, 0.9617), (0.3723, 0.07087, 0.9417), (0.4048, 0.07087, 0.9164), (0.433, 0.07087, 0.8878), (0.4444, 0.07087, 0.8728), (0.4541, 0.07087, 0.8577), (0.4677, 0.07087, 0.8278), (0.4719, 0.07087, 0.8131), (0.4746, 0.07087, 0.7983), (0.4684, 0.07087, 0.6459), (0.4704, 0.07087, 0.6357), (0.4733, 0.07087, 0.6267), (0.4814, 0.07087, 0.6121), (0.4986, 0.07087, 0.5909), (0.5013, 0.07087, 0.5864), (0.5031, 0.07087, 0.582), (0.5048, 0.07087, 0.5731), (0.5045, 0.07087, 0.5689), (0.5031, 0.07087, 0.5654), (0.4961, 0.07087, 0.5624), (0.4905, 0.07087, 0.5629), (0.4836, 0.07087, 0.5647), (0.4664, 0.07087, 0.571), (0.4471, 0.07087, 0.5806), (0.4302, 0.07087, 0.5937), (0.4233, 0.07087, 0.6015), (0.4174, 0.07087, 0.6102), (0.4041, 0.07087, 0.64), (0.392, 0.07087, 0.6838), (0.3902, 0.07087, 0.6855), (0.3882, 0.07087, 0.6861), (0.3842, 0.07087, 0.6838), (0.3821, 0.07087, 0.6803), (0.38, 0.07087, 0.6747), (0.3645, 0.07087, 0.5093), (0.3671, 0.07087, 0.496), (0.3755, 0.07087, 0.4723), (0.3811, 0.07087, 0.4617), (0.3877, 0.07087, 0.4517), (0.4029, 0.07087, 0.4324), (0.4468, 0.07087, 0.3846), (0.4538, 0.07087, 0.3696), (0.4555, 0.07087, 0.3636), (0.4567, 0.07087, 0.3569), (0.4532, 0.07087, 0.3069), (0.4691, 0.07087, 0.0941), (0.4668, 0.07087, 0.07071), (0.4649, 0.07087, 0.06206), (0.4622, 0.07087, 0.05486), (0.4532, 0.07087, 0.04317), (0.414, 0.07087, 0.01847), (0.3952, 0.07087, 0.008377), (0.378, 0.07087, 0.005225), (0.4052, 0.07087, 0.09469), (0.4087, 0.07087, 0.1038), (0.4125, 0.07087, 0.1247), (0.4126, 0.07087, 0.1762), (0.4099, 0.07087, 0.1999), (0.405, 0.07087, 0.2225), (0.3973, 0.07087, 0.2454), (0.386, 0.07087, 0.2704), (0.3553, 0.07087, 0.3237), (0.2515, 0.07087, 0.4488), (0.2484, 0.07087, 0.45), (0.2464, 0.07087, 0.4493), (0.2446, 0.07087, 0.4441), (0.2444, 0.07087, 0.4401), (0.245, 0.07087, 0.4352), (0.2616, 0.07087, 0.3974), (0.263, 0.07087, 0.3918), (0.2637, 0.07087, 0.386), (0.2629, 0.07087, 0.3723), (0.2594, 0.07087, 0.3558), (0.2528, 0.07087, 0.3387), (0.1406, 0.07087, 0.1191), (0.1272, 0.07087, 0.09756), (0.1125, 0.07087, 0.08248), (0.1044, 0.07087, 0.07714), (0.09574, 0.07087, 0.07267), (0.06646, 0.07087, 0.0607), (0.05546, 0.07087, 0.05748), (0.03146, 0.07087, 0.05409), (0.01966, 0.07087, 0.05421), (0.009644, 0.07087, 0.05548), (-4.968e-05, 0.07087, 0.06132), (0.001076, 0.07087, 0.06611), (0.005606, 0.07087, 0.07248), (0.07954, 0.07087, 0.149), (0.1035, 0.07087, 0.1819), (0.1164, 0.07087, 0.2068), (0.1504, 0.07087, 0.3076), (0.1566, 0.07087, 0.3509), (0.1549, 0.07087, 0.3825), (0.1486, 0.07087, 0.4152), (0.1382, 0.07087, 0.4478), (0.1245, 0.07087, 0.48), (0.08964, 0.07087, 0.5438), (0.08381, 0.07087, 0.5512), (0.07166, 0.07087, 0.5592), (0.06494, 0.07087, 0.5601), (0.05762, 0.07087, 0.5595), (0.03132, 0.07087, 0.5536), (0.02184, 0.07087, 0.5507), (-0.003925, 0.07087, 0.5413), (-0.01105, 0.07087, 0.5392), (-0.02259, 0.07087, 0.5399), (-0.02754, 0.07087, 0.5428), (-0.04644, 0.07087, 0.5554), (-0.09068, 0.07087, 0.5722), (-0.1651, 0.07087, 0.5878), (-0.2025, 0.07087, 0.5888), (-0.2113, 0.07087, 0.5874), (-0.2185, 0.07087, 0.5851), (-0.2291, 0.07087, 0.5772), (-0.2329, 0.07087, 0.5715), (-0.236, 0.07087, 0.5642), (-0.3207, 0.07087, 0.0932), (-0.323, 0.07087, 0.0821), (-0.3315, 0.07087, 0.06579), (-0.3377, 0.07087, 0.06014), (-0.3729, 0.07087, 0.03378), (-0.3913, 0.07087, 0.02824), (-0.4011, 0.07087, 0.02872), (-0.4091, 0.07087, 0.0317), (-0.4139, 0.07087, 0.04617), (-0.3655, 0.07087, 0.1717), (-0.3475, 0.07087, 0.248), (-0.3426, 0.07087, 0.2856), (-0.3396, 0.07087, 0.3566), (-0.3414, 0.07087, 0.3906), (-0.3425, 0.07087, 0.3967), (-0.3449, 0.07087, 0.4017), (-0.3462, 0.07087, 0.4008), (-0.3475, 0.07087, 0.3975), (-0.3774, 0.07087, 0.2752), (-0.4067, 0.07087, 0.09148), (-0.4106, 0.07087, 0.08363), (-0.4267, 0.07087, 0.0599), (-0.4335, 0.07087, 0.05161), (-0.4413, 0.07087, 0.04421), (-0.4706, 0.07087, 0.03363), (-0.4607, 0.07087, 0.03516), (-0.8948, 0.07087, 1.513), (-0.908, 0.07087, 1.523), (-0.9352, 0.07087, 1.548), (-0.9458, 0.07087, 1.56), (-0.9537, 0.07087, 1.572), (-0.9566, 0.07087, 1.579), (-0.9587, 0.07087, 1.586), (-0.9602, 0.07087, 1.599), (-0.9596, 0.07087, 1.605), (-0.9582, 0.07087, 1.611), (-0.9534, 0.07087, 1.622), (-0.95, 0.07087, 1.628), (-0.946, 0.07087, 1.633), (-0.9359, 0.07087, 1.643), (-0.9249, 0.07087, 1.651), (-0.9166, 0.07087, 1.656), (-0.914, 0.07087, 1.656), (-0.9124, 0.07087, 1.656), (-0.9117, 0.07087, 1.651), (-0.9148, 0.07087, 1.627), (-0.9152, 0.07087, 1.611), (-0.9142, 0.07087, 1.595), (-0.9113, 0.07087, 1.579), (-0.9061, 0.07087, 1.563), (-0.8991, 0.07087, 1.548), (-0.8757, 0.07087, 1.506), (-0.8752, 0.07087, 1.504), (-0.8751, 0.07087, 1.503), (-0.3855, 0.07087, 1.498), (-0.3572, 0.07087, 1.567), (-0.3526, 0.07087, 1.571), (-0.3541, 0.07087, 1.57), (-0.3553, 0.07087, 1.57), (-0.3445, 0.07087, 1.566), (-0.3468, 0.07087, 1.568), (-0.349, 0.07087, 1.569), (-0.3351, 0.07087, 1.551), (-0.3372, 0.07087, 1.556), (-0.3396, 0.07087, 1.56), (-0.3312, 0.07087, 1.53), (-0.3322, 0.07087, 1.541), (-0.3335, 0.07087, 1.508), (-0.3323, 0.07087, 1.513), (-0.3316, 0.07087, 1.518), (-0.3438, 0.07087, 1.491), (-0.3405, 0.07087, 1.495), (-0.3376, 0.07087, 1.499), (-0.3512, 0.07087, 1.484), (-0.3734, 0.07087, 1.471), (-0.3919, 0.07087, 1.466), (-0.3892, 0.07087, 1.466), (-0.3859, 0.07087, 1.466), (-0.3982, 0.07087, 1.467), (-0.3972, 0.07087, 1.467), (-0.3959, 0.07087, 1.466), (-0.4812, 0.07087, 0.03331), (-0.4739, 0.07087, 0.08677), (-0.4895, 0.07087, 0.0494), (-0.4273, 0.07087, 0.2684), (-0.4153, 0.07087, 0.3517), (-0.4352, 0.07087, 0.565), (-0.4343, 0.07087, 0.5938), (-0.4388, 0.07087, 0.6064), (-0.4861, 0.07087, 0.6325), (-0.5899, 0.07087, 0.7435), (-0.6902, 0.07087, 0.8369), (-0.7594, 0.07087, 1.1), (-0.7749, 0.07087, 1.136), (-0.7895, 0.07087, 1.19), (-0.7926, 0.07087, 1.255), (-0.8595, 0.07087, 1.275), (-0.9052, 0.07087, 1.307), (-0.9488, 0.07087, 1.387), (-0.9456, 0.07087, 1.399), (-0.9311, 0.07087, 1.402), (-0.9071, 0.07087, 1.396), (-0.8589, 0.07087, 1.377), (-0.7754, 0.07087, 1.335), (-0.767, 0.07087, 1.338), (-0.7667, 0.07087, 1.353), (-0.7993, 0.07087, 1.401), (-0.9162, 0.07087, 1.476), (-0.9851, 0.07087, 1.541), (-1.006, 0.07087, 1.584), (-1.015, 0.07087, 1.633), (-0.9801, 0.07087, 1.789), (-0.972, 0.07087, 1.798), (-0.9644, 0.07087, 1.796), (-0.956, 0.07087, 1.752), (-0.9585, 0.07087, 1.682), (-0.919, 0.07087, 1.706), (-0.907, 0.07087, 1.741), (-0.9166, 0.07087, 1.828), (-0.9074, 0.07087, 1.933), (-0.9029, 0.07087, 1.942), (-0.8957, 0.07087, 1.942), (-0.8881, 0.07087, 1.93), (-0.866, 0.07087, 1.833), (-0.8591, 0.07087, 1.829), (-0.7787, 0.07087, 1.966), (-0.7742, 0.07087, 1.966), (-0.7682, 0.07087, 1.957), (-0.8008, 0.07087, 1.838), (-0.8464, 0.07087, 1.749), (-0.8372, 0.07087, 1.749), (-0.8109, 0.07087, 1.768), (-0.7812, 0.07087, 1.779), (-0.7802, 0.07087, 1.773), (-0.7942, 0.07087, 1.754), (-0.8612, 0.07087, 1.691), (-0.8699, 0.07087, 1.669), (-0.8716, 0.07087, 1.603), (-0.8589, 0.07087, 1.566), (-0.7658, 0.07087, 1.436), (-0.7531, 0.07087, 1.426), (-0.7485, 0.07087, 1.429), (-0.7455, 0.07087, 1.473), (-0.7256, 0.07087, 1.538), (-0.7134, 0.07087, 1.554), (-0.7054, 0.07087, 1.555), (-0.701, 0.07087, 1.548), (-0.7066, 0.07087, 1.416), (-0.685, 0.07087, 1.376), (-0.6328, 0.07087, 1.373), (-0.6046, 0.07087, 1.421), (-0.5947, 0.07087, 1.551), (-0.5854, 0.07087, 1.551), (-0.5711, 0.07087, 1.525), (-0.5597, 0.07087, 1.471), (-0.5494, 0.07087, 1.382), (-0.4105, 0.07087, 1.541), (-0.41, 0.07087, 1.616), (-0.488, 0.07087, 1.72), (-0.4803, 0.07087, 1.723), (-0.4043, 0.07087, 1.663), (-0.4255, 0.07087, 1.733), (-0.4515, 0.07087, 1.785), (-0.4644, 0.07087, 1.833), (-0.4631, 0.07087, 1.885), (-0.4522, 0.07087, 1.924), (-0.4396, 0.07087, 1.936), (-0.4315, 0.07087, 1.924), (-0.425, 0.07087, 1.834), (-0.4116, 0.07087, 1.795), (-0.39, 0.07087, 1.763), (-0.3763, 0.07087, 1.763), (-0.3664, 0.07087, 1.784), (-0.3521, 0.07087, 1.862), (-0.3411, 0.07087, 1.878), (-0.3279, 0.07087, 1.876), (-0.3184, 0.07087, 1.854), (-0.3219, 0.07087, 1.811), (-0.3339, 0.07087, 1.763), (-0.3509, 0.07087, 1.706), (-0.3453, 0.07087, 1.628), (-0.3356, 0.07087, 1.615), (-0.3226, 0.07087, 1.615), (-0.3124, 0.07087, 1.713), (-0.3079, 0.07087, 1.72), (-0.3007, 0.07087, 1.716), (-0.2837, 0.07087, 1.5), (-0.3016, 0.07087, 1.459), (-0.3679, 0.07087, 1.41), (-0.4203, 0.07087, 1.393), (-0.4917, 0.07087, 1.352), (-0.5137, 0.07087, 1.327), (-0.4284, 0.07087, 1.351), (-0.3853, 0.07087, 1.347), (-0.3649, 0.07087, 1.33), (-0.3696, 0.07087, 1.303), (-0.4012, 0.07087, 1.261), (-0.4835, 0.07087, 1.218), (-0.5272, 0.07087, 1.215), (-0.5161, 0.07087, 1.113), (-0.4645, 0.07087, 1.03), (-0.4276, 0.07087, 1.014), (-0.3525, 0.07087, 1.018), (0.4618, 0.07087, 0.8426), (0.4758, 0.07087, 0.783), (0.4674, 0.07087, 0.6577), (0.477, 0.07087, 0.6189), (0.5043, 0.07087, 0.5776), (0.5003, 0.07087, 0.5631), (0.438, 0.07087, 0.5867), (0.4123, 0.07087, 0.6196), (0.3936, 0.07087, 0.6811), (0.3861, 0.07087, 0.6856), (0.3659, 0.07087, 0.6071), (0.362, 0.07087, 0.539), (0.3708, 0.07087, 0.4836), (0.4411, 0.07087, 0.3922), (0.4517, 0.07087, 0.3751), (0.4572, 0.07087, 0.3496), (0.4533, 0.07087, 0.2956), (0.469, 0.07087, 0.1407), (0.4584, 0.07087, 0.04871), (0.4055, 0.07087, 0.01345), (0.3599, 0.07087, 0.006793), (0.411, 0.07087, 0.1133), (0.2913, 0.07087, 0.4094), (0.2564, 0.07087, 0.4453), (0.2453, 0.07087, 0.4472), (0.2466, 0.07087, 0.4295), (0.2594, 0.07087, 0.4032), (0.2636, 0.07087, 0.3796), (0.2565, 0.07087, 0.3472), (0.2073, 0.07087, 0.2625), (0.1201, 0.07087, 0.08914), (0.04381, 0.07087, 0.05517), (0.002663, 0.07087, 0.05786), (0.09622, 0.07087, 0.1705), (0.1557, 0.07087, 0.3358), (0.07791, 0.07087, 0.5564), (0.01261, 0.07087, 0.5476), (-0.0173, 0.07087, 0.5385), (-0.03885, 0.07087, 0.5511), (-0.1347, 0.07087, 0.5834), (-0.1919, 0.07087, 0.5893), (-0.2243, 0.07087, 0.5817), (-0.2994, 0.07087, 0.266), (-0.3265, 0.07087, 0.07287), (-0.3814, 0.07087, 0.03001), (-0.4139, 0.07087, 0.03743), (-0.3437, 0.07087, 0.4003), (-0.3551, 0.07087, 0.3502), (-0.4035, 0.07087, 0.1001), (-0.4503, 0.07087, 0.03847), (-0.9501, 0.07087, 1.566), (-0.9599, 0.07087, 1.592), (-0.9561, 0.07087, 1.617), (-0.9117, 0.07087, 1.654), (-0.8764, 0.07087, 1.507), (-0.8753, 0.07087, 1.503), (-0.3983, 0.07087, 1.474), (-0.3564, 0.07087, 1.568), (-0.3509, 0.07087, 1.57), (-0.3421, 0.07087, 1.563), (-0.3334, 0.07087, 1.546), (-0.3353, 0.07087, 1.503), (-0.364, 0.07087, 1.475), (-0.3822, 0.07087, 1.467), (-0.3942, 0.07087, 1.466), (-0.3988, 0.07087, 1.468), (-0.2677, 0.07087, 0.4151), (-0.05307, 0.07087, 0.6536), (0.1634, 0.07087, 0.6641)], [], [(714, 716, 715, 713), (716, 720, 719, 715), (720, 718, 717, 719), (718, 714, 713, 717), (713, 715, 719, 717), (718, 720, 716, 714), (83, 84, 481, 482), (87, 83, 482, 483), (86, 87, 483, 484), (560, 86, 484, 485), (90, 560, 485, 486), (84, 85, 480, 481), (260, 500, 705, 261), (261, 705, 505, 262), (262, 505, 504, 625), (625, 504, 503, 263), (263, 503, 706, 264), (264, 706, 508, 265), (265, 508, 507, 626), (624, 501, 500, 260), (534, 533, 722, 723, 361, 360, 359, 656, 358, 357, 356, 655, 355, 654, 354, 353, 352, 653, 351, 350, 349, 348, 347, 652, 346, 345, 344, 651, 343, 342, 341, 340, 650, 339, 338, 337, 649, 648, 336, 335, 334, 647, 333, 332, 331, 330, 329, 328, 327, 326, 325, 324, 323, 322, 646, 321, 320, 645, 319, 318, 317, 644, 316, 315, 314, 313, 312, 643, 311, 310, 309, 642, 641, 308, 307, 306, 305, 304, 640, 303, 639, 302, 301, 300, 638, 299, 298, 297, 637, 296, 295, 294, 636, 293, 292, 635, 291, 290, 289, 634, 288, 287, 633, 632, 286, 285, 284, 283, 282, 631, 281, 280, 279, 630, 278, 277, 276, 275, 274, 629, 273, 272, 271, 628, 270, 269, 268, 627, 267, 266, 626, 507, 506, 707, 510, 509, 513, 512, 511, 708, 516, 515, 514, 517, 709, 518, 710, 521, 520, 519, 711, 524, 523, 522, 712, 198, 197, 196, 703, 498, 499, 704, 502, 501, 624, 259, 623, 258, 257, 256, 622, 621, 255, 254, 620, 253, 252, 251, 619, 250, 249, 248, 618, 247, 246, 245, 617, 244, 616, 243, 242, 241, 615, 240, 239, 238, 614, 237, 236, 613, 235, 612, 611, 234, 233, 232, 610, 231, 230, 229, 609, 228, 227, 608, 226, 607, 225, 606, 605, 224, 223, 222, 221, 604, 220, 219, 218, 217, 216, 603, 215, 214, 213, 602, 212, 211, 210, 209, 208, 207, 601, 206, 205, 204, 600, 203, 202, 201, 200, 199, 195, 599, 192, 193, 194, 191, 598, 190, 597, 187, 188, 189, 596, 184, 185, 186, 595, 182, 183, 594, 180, 181, 177, 178, 179, 593, 175, 176, 592, 172, 173, 174, 171, 591, 170, 168, 169, 590, 165, 166, 167, 589, 162, 163, 164, 588, 159, 160, 161, 587, 158, 157, 586, 155, 156, 585, 152, 153, 154, 584, 149, 150, 151, 583, 148, 582, 146, 147, 581, 145, 580, 142, 143, 144, 579, 578, 140, 141, 577, 137, 138, 139, 576, 134, 135, 136, 132, 133, 575, 574, 129, 130, 131, 573, 126, 127, 128, 572, 125, 124, 121, 122, 123, 571, 118, 119, 120, 570, 115, 116, 117, 569, 113, 114, 112, 109, 110, 111, 568, 106, 107, 108, 567, 104, 105, 103, 102, 566, 99, 100, 101, 565, 96, 97, 98, 564, 93, 94, 95, 563, 92, 562, 91, 561, 88, 89, 90, 486, 487, 700, 488, 489, 490, 491, 492, 493, 494, 701, 495, 496, 497, 702, 61, 60, 59, 470, 471, 472, 473, 697, 474, 475, 476, 698, 477, 478, 479, 699, 480, 85, 559, 80, 81, 82, 558, 78, 79, 75, 76, 77, 557, 72, 73, 74, 556, 69, 70, 71, 555, 68, 66, 67, 554, 65, 553, 64, 552, 62, 63, 551, 58, 57, 56, 55, 550, 54, 53, 52, 549, 51, 50, 49, 548, 48, 47, 46, 547, 45, 44, 43, 546, 545, 42, 41, 544, 40, 39, 38, 543, 37, 36, 35, 542, 34, 33, 32, 31, 30, 541, 29, 28, 27, 540, 26, 539, 25, 24, 23, 22, 538, 21, 537, 20, 536, 19, 18, 17, 16, 15, 535, 14, 13), (3, 525, 527, 4), (1, 3, 4, 2, 0), (526, 527, 525, 468), (465, 464, 526, 468, 469, 696, 467, 466), (464, 463, 695, 462, 694, 529, 528, 526), (529, 694, 461, 5), (445, 444, 453, 452, 692, 451, 450, 449, 691, 448, 447, 446, 690), (456, 455, 454, 453, 444, 689), (721, 458, 457, 456, 689), (458, 721, 443, 459, 693), (5, 461, 460, 459, 530), (459, 443, 530), (443, 442, 441, 688, 440, 439, 438, 687, 437, 686, 436, 435, 685, 434, 433, 722, 533, 12, 11, 10, 532, 9, 8, 7, 531, 6, 530), (403, 402, 417, 416, 680, 415, 414, 413, 412, 679, 411, 410, 409, 678, 408, 407, 406, 405, 404, 677), (421, 420, 419, 681, 418, 417, 402, 676, 401, 675, 400, 399, 674, 398, 397, 396, 673, 672, 395, 394), (392, 723, 722, 433, 684, 432, 431, 683, 430, 429, 428, 427, 426, 682, 425, 424, 423, 422, 421, 394, 393, 671), (367, 366, 365, 364, 659, 363, 362, 658, 657, 361, 723, 392, 391, 390, 670, 669), (807, 1206, 1205, 808), (811, 1207, 1206, 807), (810, 1208, 1207, 811), (1284, 1209, 1208, 810), (814, 1210, 1209, 1284), (808, 1205, 1204, 809), (984, 985, 1429, 1224), (985, 986, 1229, 1429), (986, 1349, 1228, 1229), (1349, 987, 1227, 1228), (987, 988, 1430, 1227), (988, 989, 1232, 1430), (989, 1350, 1231, 1232), (1348, 984, 1224, 1225), (1258, 737, 738, 1259, 739, 740, 741, 742, 743, 1260, 744, 1261, 745, 1262, 746, 747, 748, 749, 1263, 750, 1264, 751, 752, 753, 1265, 754, 755, 756, 757, 758, 1266, 759, 760, 761, 1267, 762, 763, 764, 1268, 765, 766, 1269, 1270, 767, 768, 769, 1271, 770, 771, 772, 1272, 773, 774, 775, 1273, 776, 777, 778, 1274, 779, 780, 781, 782, 1275, 787, 786, 1276, 788, 1277, 789, 1278, 791, 790, 792, 1279, 795, 794, 793, 1280, 798, 797, 796, 1281, 801, 800, 799, 803, 802, 1282, 806, 805, 804, 1283, 809, 1204, 1423, 1203, 1202, 1201, 1422, 1200, 1199, 1198, 1421, 1197, 1196, 1195, 1194, 783, 784, 785, 1426, 1221, 1220, 1219, 1425, 1218, 1217, 1216, 1215, 1214, 1213, 1212, 1424, 1211, 1210, 814, 813, 812, 1285, 815, 1286, 816, 1287, 819, 818, 817, 1288, 822, 821, 820, 1289, 825, 824, 823, 1290, 826, 827, 829, 828, 1291, 832, 831, 830, 1292, 835, 834, 833, 836, 838, 837, 1293, 841, 840, 839, 1294, 844, 843, 842, 1295, 847, 846, 845, 848, 849, 1296, 852, 851, 850, 1297, 855, 854, 853, 1298, 1299, 857, 856, 860, 859, 858, 1300, 863, 862, 861, 1301, 865, 864, 1302, 1303, 868, 867, 866, 1304, 869, 1305, 871, 870, 1306, 872, 1307, 875, 874, 873, 1308, 878, 877, 876, 1309, 880, 879, 1310, 881, 882, 1311, 885, 884, 883, 1312, 888, 887, 886, 1313, 891, 890, 889, 1314, 893, 892, 894, 1315, 895, 898, 897, 896, 1316, 900, 899, 1317, 903, 902, 901, 905, 904, 1318, 907, 906, 1319, 910, 909, 908, 1320, 913, 912, 911, 1321, 914, 1322, 915, 918, 917, 916, 1323, 919, 923, 924, 925, 926, 927, 1324, 928, 929, 930, 1325, 931, 932, 933, 934, 935, 936, 1326, 937, 938, 939, 1327, 940, 941, 942, 943, 944, 1328, 945, 946, 947, 948, 1329, 1330, 949, 1331, 950, 1332, 951, 952, 1333, 953, 954, 955, 1334, 956, 957, 958, 1335, 1336, 959, 1337, 960, 961, 1338, 962, 963, 964, 1339, 965, 966, 967, 1340, 968, 1341, 969, 970, 971, 1342, 972, 973, 974, 1343, 975, 976, 977, 1344, 978, 979, 1345, 1346, 980, 981, 982, 1347, 983, 1348, 1225, 1226, 1428, 1223, 1222, 1427, 920, 921, 922, 1436, 1246, 1247, 1248, 1435, 1243, 1244, 1245, 1434, 1242, 1433, 1241, 1238, 1239, 1240, 1432, 1235, 1236, 1237, 1233, 1234, 1431, 1230, 1231, 1350, 990, 991, 1351, 992, 993, 994, 1352, 995, 996, 997, 1353, 998, 999, 1000, 1001, 1002, 1354, 1003, 1004, 1005, 1355, 1006, 1007, 1008, 1009, 1010, 1356, 1357, 1011, 1012, 1358, 1013, 1014, 1015, 1359, 1016, 1017, 1360, 1018, 1019, 1020, 1361, 1021, 1022, 1023, 1362, 1024, 1025, 1026, 1363, 1027, 1364, 1028, 1029, 1030, 1031, 1032, 1365, 1366, 1033, 1034, 1035, 1367, 1036, 1037, 1038, 1039, 1040, 1368, 1041, 1042, 1043, 1369, 1044, 1045, 1370, 1046, 1047, 1048, 1049, 1050, 1051, 1052, 1053, 1054, 1055, 1056, 1057, 1371, 1058, 1059, 1060, 1372, 1373, 1061, 1062, 1063, 1374, 1064, 1065, 1066, 1067, 1375, 1068, 1069, 1070, 1376, 1071, 1072, 1073, 1074, 1075, 1377, 1076, 1077, 1078, 1378, 1079, 1379, 1080, 1081, 1082, 1380, 1083, 1084, 1085, 1439, 1438, 1257), (727, 728, 1251, 1249), (725, 724, 726, 728, 727), (1250, 1192, 1249, 1251), (1189, 1190, 1191, 1420, 1193, 1192, 1250, 1188), (1188, 1250, 1252, 1253, 1418, 1186, 1419, 1187), (1253, 729, 1185, 1418), (1169, 1414, 1170, 1171, 1172, 1415, 1173, 1174, 1175, 1416, 1176, 1177, 1168), (1180, 1413, 1168, 1177, 1178, 1179), (1437, 1413, 1180, 1181, 1182), (1182, 1417, 1183, 1167, 1437), (729, 1254, 1183, 1184, 1185), (1183, 1254, 1167), (1167, 1254, 730, 1255, 731, 732, 733, 1256, 734, 735, 736, 1257, 1438, 1157, 1158, 1409, 1159, 1160, 1410, 1161, 1411, 1162, 1163, 1164, 1412, 1165, 1166), (1127, 1401, 1128, 1129, 1130, 1131, 1132, 1402, 1133, 1134, 1135, 1403, 1136, 1137, 1138, 1139, 1404, 1140, 1141, 1126), (1145, 1118, 1119, 1396, 1397, 1120, 1121, 1122, 1398, 1123, 1124, 1399, 1125, 1400, 1126, 1141, 1142, 1405, 1143, 1144), (1116, 1395, 1117, 1118, 1145, 1146, 1147, 1148, 1149, 1406, 1150, 1151, 1152, 1153, 1154, 1407, 1155, 1156, 1408, 1157, 1438, 1439), (1091, 1393, 1394, 1114, 1115, 1116, 1439, 1085, 1381, 1382, 1086, 1087, 1383, 1088, 1089, 1090), (1384, 1092, 1385, 1093, 1094, 1095, 1386, 1096, 1387, 1388, 1097, 1098, 1099, 1100, 1389, 1101, 1102, 1390, 1103, 1104, 1391, 1105, 1106, 1392, 1107, 1108, 1109, 1110, 1111, 1112, 1113, 1393, 1091), (617, 1341, 968, 244), (564, 1288, 817, 93), (394, 1118, 1117, 393), (245, 969, 1341, 617), (93, 817, 818, 94), (3, 727, 728, 4), (395, 1119, 1118, 394), (246, 970, 969, 245), (94, 818, 819, 95), (672, 1396, 1119, 395), (247, 971, 970, 246), (95, 819, 1287, 563), (673, 1397, 1396, 672), (618, 1342, 971, 247), (565, 1289, 820, 96), (396, 1120, 1397, 673), (248, 972, 1342, 618), (96, 820, 821, 97), (397, 1121, 1120, 396), (249, 973, 972, 248), (97, 821, 822, 98), (398, 1122, 1121, 397), (250, 974, 973, 249), (98, 822, 1288, 564), (674, 1398, 1122, 398), (619, 1343, 974, 250), (566, 1290, 823, 99), (721, 1437, 1167, 443), (399, 1123, 1398, 674), (251, 975, 1343, 619), (99, 823, 824, 100), (400, 1124, 1123, 399), (252, 976, 975, 251), (100, 824, 825, 101), (675, 1399, 1124, 400), (253, 977, 976, 252), (101, 825, 1289, 565), (401, 1125, 1399, 675), (620, 1344, 977, 253), (103, 827, 826, 102), (676, 1400, 1125, 401), (254, 978, 1344, 620), (102, 826, 1290, 566), (402, 1126, 1400, 676), (255, 979, 978, 254), (567, 1291, 828, 104), (403, 1127, 1126, 402), (621, 1345, 979, 255), (104, 828, 829, 105), (677, 1401, 1127, 403), (622, 1346, 1345, 621), (105, 829, 827, 103), (404, 1128, 1401, 677), (256, 980, 1346, 622), (568, 1292, 830, 106), (405, 1129, 1128, 404), (257, 981, 980, 256), (106, 830, 831, 107), (406, 1130, 1129, 405), (258, 982, 981, 257), (107, 831, 832, 108), (407, 1131, 1130, 406), (623, 1347, 982, 258), (108, 832, 1291, 567), (408, 1132, 1131, 407), (259, 983, 1347, 623), (109, 833, 834, 110), (678, 1402, 1132, 408), (624, 1348, 983, 259), (110, 834, 835, 111), (409, 1133, 1402, 678), (260, 984, 1348, 624), (111, 835, 1292, 568), (410, 1134, 1133, 409), (261, 985, 984, 260), (114, 838, 836, 112), (411, 1135, 1134, 410), (262, 986, 985, 261), (112, 836, 833, 109), (679, 1403, 1135, 411), (625, 1349, 986, 262), (569, 1293, 837, 113), (412, 1136, 1403, 679), (263, 987, 1349, 625), (113, 837, 838, 114), (413, 1137, 1136, 412), (264, 988, 987, 263), (570, 1294, 839, 115), (414, 1138, 1137, 413), (265, 989, 988, 264), (115, 839, 840, 116), (415, 1139, 1138, 414), (626, 1350, 989, 265), (116, 840, 841, 117), (680, 1404, 1139, 415), (266, 990, 1350, 626), (117, 841, 1293, 569), (416, 1140, 1404, 680), (267, 991, 990, 266), (571, 1295, 842, 118), (417, 1141, 1140, 416), (627, 1351, 991, 267), (118, 842, 843, 119), (418, 1142, 1141, 417), (268, 992, 1351, 627), (119, 843, 844, 120), (681, 1405, 1142, 418), (269, 993, 992, 268), (120, 844, 1294, 570), (419, 1143, 1405, 681), (270, 994, 993, 269), (121, 845, 846, 122), (420, 1144, 1143, 419), (628, 1352, 994, 270), (122, 846, 847, 123), (421, 1145, 1144, 420), (271, 995, 1352, 628), (123, 847, 1295, 571), (422, 1146, 1145, 421), (272, 996, 995, 271), (125, 849, 848, 124), (423, 1147, 1146, 422), (273, 997, 996, 272), (124, 848, 845, 121), (424, 1148, 1147, 423), (629, 1353, 997, 273), (572, 1296, 849, 125), (425, 1149, 1148, 424), (274, 998, 1353, 629), (128, 852, 1296, 572), (682, 1406, 1149, 425), (275, 999, 998, 274), (573, 1297, 850, 126), (426, 1150, 1406, 682), (276, 1000, 999, 275), (126, 850, 851, 127), (427, 1151, 1150, 426), (277, 1001, 1000, 276), (127, 851, 852, 128), (428, 1152, 1151, 427), (278, 1002, 1001, 277), (574, 1298, 853, 129), (429, 1153, 1152, 428), (630, 1354, 1002, 278), (129, 853, 854, 130), (430, 1154, 1153, 429), (279, 1003, 1354, 630), (130, 854, 855, 131), (683, 1407, 1154, 430), (280, 1004, 1003, 279), (131, 855, 1297, 573), (431, 1155, 1407, 683), (281, 1005, 1004, 280), (575, 1299, 1298, 574), (432, 1156, 1155, 431), (631, 1355, 1005, 281), (132, 856, 857, 133), (684, 1408, 1156, 432), (282, 1006, 1355, 631), (133, 857, 1299, 575), (433, 1157, 1408, 684), (283, 1007, 1006, 282), (576, 1300, 858, 134), (434, 1158, 1157, 433), (284, 1008, 1007, 283), (134, 858, 859, 135), (685, 1409, 1158, 434), (285, 1009, 1008, 284), (135, 859, 860, 136), (435, 1159, 1409, 685), (286, 1010, 1009, 285), (136, 860, 856, 132), (436, 1160, 1159, 435), (632, 1356, 1010, 286), (577, 1301, 861, 137), (686, 1410, 1160, 436), (633, 1357, 1356, 632), (137, 861, 862, 138), (437, 1161, 1410, 686), (287, 1011, 1357, 633), (138, 862, 863, 139), (687, 1411, 1161, 437), (288, 1012, 1011, 287), (139, 863, 1300, 576), (438, 1162, 1411, 687), (634, 1358, 1012, 288), (578, 1302, 864, 140), (439, 1163, 1162, 438), (289, 1013, 1358, 634), (140, 864, 865, 141), (440, 1164, 1163, 439), (290, 1014, 1013, 289), (141, 865, 1301, 577), (688, 1412, 1164, 440), (291, 1015, 1014, 290), (579, 1303, 1302, 578), (441, 1165, 1412, 688), (635, 1359, 1015, 291), (580, 1304, 866, 142), (442, 1166, 1165, 441), (292, 1016, 1359, 635), (142, 866, 867, 143), (443, 1167, 1166, 442), (293, 1017, 1016, 292), (143, 867, 868, 144), (689, 1413, 1437, 721), (636, 1360, 1017, 293), (144, 868, 1303, 579), (444, 1168, 1413, 689), (294, 1018, 1360, 636), (145, 869, 1304, 580), (445, 1169, 1168, 444), (295, 1019, 1018, 294), (581, 1305, 869, 145), (690, 1414, 1169, 445), (296, 1020, 1019, 295), (582, 1306, 870, 146), (446, 1170, 1414, 690), (637, 1361, 1020, 296), (146, 870, 871, 147), (447, 1171, 1170, 446), (297, 1021, 1361, 637), (147, 871, 1305, 581), (448, 1172, 1171, 447), (298, 1022, 1021, 297), (148, 872, 1306, 582), (691, 1415, 1172, 448), (299, 1023, 1022, 298), (583, 1307, 872, 148), (449, 1173, 1415, 691), (638, 1362, 1023, 299), (584, 1308, 873, 149), (3, 1, 725, 727), (450, 1174, 1173, 449), (300, 1024, 1362, 638), (149, 873, 874, 150), (451, 1175, 1174, 450), (301, 1025, 1024, 300), (150, 874, 875, 151), (4, 728, 726, 2), (692, 1416, 1175, 451), (302, 1026, 1025, 301), (151, 875, 1307, 583), (3, 727, 1249, 525), (452, 1176, 1416, 692), (639, 1363, 1026, 302), (585, 1309, 876, 152), (526, 1250, 1251, 527), (453, 1177, 1176, 452), (303, 1027, 1363, 639), (152, 876, 877, 153), (527, 1251, 728, 4), (454, 1178, 1177, 453), (640, 1364, 1027, 303), (153, 877, 878, 154), (528, 1252, 1250, 526), (455, 1179, 1178, 454), (304, 1028, 1364, 640), (154, 878, 1308, 584), (529, 1253, 1252, 528), (456, 1180, 1179, 455), (305, 1029, 1028, 304), (155, 879, 880, 156), (5, 729, 1253, 529), (457, 1181, 1180, 456), (306, 1030, 1029, 305), (156, 880, 1309, 585), (530, 1254, 729, 5), (458, 1182, 1181, 457), (307, 1031, 1030, 306), (586, 1310, 879, 155), (6, 730, 1254, 530), (693, 1417, 1182, 458), (308, 1032, 1031, 307), (158, 882, 881, 157), (531, 1255, 730, 6), (459, 1183, 1417, 693), (641, 1365, 1032, 308), (157, 881, 1310, 586), (7, 731, 1255, 531), (460, 1184, 1183, 459), (642, 1366, 1365, 641), (587, 1311, 882, 158), (8, 732, 731, 7), (461, 1185, 1184, 460), (309, 1033, 1366, 642), (588, 1312, 883, 159), (9, 733, 732, 8), (694, 1418, 1185, 461), (310, 1034, 1033, 309), (159, 883, 884, 160), (532, 1256, 733, 9), (462, 1186, 1418, 694), (311, 1035, 1034, 310), (160, 884, 885, 161), (10, 734, 1256, 532), (695, 1419, 1186, 462), (643, 1367, 1035, 311), (161, 885, 1311, 587), (11, 735, 734, 10), (463, 1187, 1419, 695), (312, 1036, 1367, 643), (589, 1313, 886, 162), (12, 736, 735, 11), (464, 1188, 1187, 463), (313, 1037, 1036, 312), (162, 886, 887, 163), (533, 1257, 736, 12), (465, 1189, 1188, 464), (314, 1038, 1037, 313), (163, 887, 888, 164), (534, 1258, 1257, 533), (466, 1190, 1189, 465), (315, 1039, 1038, 314), (164, 888, 1312, 588), (13, 737, 1258, 534), (467, 1191, 1190, 466), (316, 1040, 1039, 315), (590, 1314, 889, 165), (14, 738, 737, 13), (696, 1420, 1191, 467), (644, 1368, 1040, 316), (165, 889, 890, 166), (535, 1259, 738, 14), (525, 1249, 1192, 468), (317, 1041, 1368, 644), (166, 890, 891, 167), (15, 739, 1259, 535), (468, 1192, 1193, 469), (318, 1042, 1041, 317), (167, 891, 1313, 589), (16, 740, 739, 15), (469, 1193, 1420, 696), (319, 1043, 1042, 318), (168, 892, 893, 169), (17, 741, 740, 16), (59, 783, 1194, 470), (645, 1369, 1043, 319), (169, 893, 1314, 590), (18, 742, 741, 17), (470, 1194, 1195, 471), (320, 1044, 1369, 645), (170, 894, 892, 168), (19, 743, 742, 18), (471, 1195, 1196, 472), (321, 1045, 1044, 320), (591, 1315, 894, 170), (536, 1260, 743, 19), (472, 1196, 1197, 473), (646, 1370, 1045, 321), (174, 898, 895, 171), (20, 744, 1260, 536), (473, 1197, 1421, 697), (322, 1046, 1370, 646), (171, 895, 1315, 591), (537, 1261, 744, 20), (697, 1421, 1198, 474), (323, 1047, 1046, 322), (592, 1316, 896, 172), (21, 745, 1261, 537), (474, 1198, 1199, 475), (324, 1048, 1047, 323), (172, 896, 897, 173), (538, 1262, 745, 21), (475, 1199, 1200, 476), (325, 1049, 1048, 324), (173, 897, 898, 174), (22, 746, 1262, 538), (476, 1200, 1422, 698), (326, 1050, 1049, 325), (593, 1317, 899, 175), (23, 747, 746, 22), (698, 1422, 1201, 477), (327, 1051, 1050, 326), (175, 899, 900, 176), (24, 748, 747, 23), (477, 1201, 1202, 478), (328, 1052, 1051, 327), (176, 900, 1316, 592), (25, 749, 748, 24), (478, 1202, 1203, 479), (329, 1053, 1052, 328), (177, 901, 902, 178), (539, 1263, 749, 25), (479, 1203, 1423, 699), (330, 1054, 1053, 329), (178, 902, 903, 179), (26, 750, 1263, 539), (699, 1423, 1204, 480), (331, 1055, 1054, 330), (179, 903, 1317, 593), (540, 1264, 750, 26), (480, 1204, 1205, 481), (332, 1056, 1055, 331), (594, 1318, 904, 180), (27, 751, 1264, 540), (481, 1205, 1206, 482), (333, 1057, 1056, 332), (180, 904, 905, 181), (28, 752, 751, 27), (482, 1206, 1207, 483), (647, 1371, 1057, 333), (181, 905, 901, 177), (29, 753, 752, 28), (483, 1207, 1208, 484), (334, 1058, 1371, 647), (183, 907, 1318, 594), (541, 1265, 753, 29), (484, 1208, 1209, 485), (335, 1059, 1058, 334), (595, 1319, 906, 182), (30, 754, 1265, 541), (485, 1209, 1210, 486), (336, 1060, 1059, 335), (182, 906, 907, 183), (31, 755, 754, 30), (486, 1210, 1211, 487), (648, 1372, 1060, 336), (596, 1320, 908, 184), (32, 756, 755, 31), (487, 1211, 1424, 700), (649, 1373, 1372, 648), (184, 908, 909, 185), (33, 757, 756, 32), (700, 1424, 1212, 488), (337, 1061, 1373, 649), (185, 909, 910, 186), (34, 758, 757, 33), (488, 1212, 1213, 489), (338, 1062, 1061, 337), (186, 910, 1319, 595), (542, 1266, 758, 34), (489, 1213, 1214, 490), (339, 1063, 1062, 338), (597, 1321, 911, 187), (35, 759, 1266, 542), (490, 1214, 1215, 491), (650, 1374, 1063, 339), (187, 911, 912, 188), (36, 760, 759, 35), (491, 1215, 1216, 492), (340, 1064, 1374, 650), (188, 912, 913, 189), (37, 761, 760, 36), (492, 1216, 1217, 493), (341, 1065, 1064, 340), (189, 913, 1320, 596), (543, 1267, 761, 37), (493, 1217, 1218, 494), (342, 1066, 1065, 341), (598, 1322, 914, 190), (38, 762, 1267, 543), (494, 1218, 1425, 701), (343, 1067, 1066, 342), (190, 914, 1321, 597), (39, 763, 762, 38), (701, 1425, 1219, 495), (651, 1375, 1067, 343), (191, 915, 1322, 598), (40, 764, 763, 39), (495, 1219, 1220, 496), (344, 1068, 1375, 651), (194, 918, 915, 191), (544, 1268, 764, 40), (496, 1220, 1221, 497), (345, 1069, 1068, 344), (599, 1323, 916, 192), (41, 765, 1268, 544), (497, 1221, 1426, 702), (346, 1070, 1069, 345), (192, 916, 917, 193), (42, 766, 765, 41), (703, 1427, 1222, 498), (652, 1376, 1070, 346), (193, 917, 918, 194), (545, 1269, 766, 42), (498, 1222, 1223, 499), (347, 1071, 1376, 652), (195, 919, 1323, 599), (546, 1270, 1269, 545), (499, 1223, 1428, 704), (348, 1072, 1071, 347), (196, 920, 1427, 703), (43, 767, 1270, 546), (500, 1224, 1429, 705), (349, 1073, 1072, 348), (197, 921, 920, 196), (44, 768, 767, 43), (501, 1225, 1224, 500), (350, 1074, 1073, 349), (198, 922, 921, 197), (45, 769, 768, 44), (502, 1226, 1225, 501), (351, 1075, 1074, 350), (712, 1436, 922, 198), (547, 1271, 769, 45), (704, 1428, 1226, 502), (653, 1377, 1075, 351), (199, 923, 919, 195), (46, 770, 1271, 547), (503, 1227, 1430, 706), (352, 1076, 1377, 653), (200, 924, 923, 199), (47, 771, 770, 46), (504, 1228, 1227, 503), (353, 1077, 1076, 352), (201, 925, 924, 200), (48, 772, 771, 47), (505, 1229, 1228, 504), (354, 1078, 1077, 353), (202, 926, 925, 201), (548, 1272, 772, 48), (705, 1429, 1229, 505), (654, 1378, 1078, 354), (203, 927, 926, 202), (49, 773, 1272, 548), (506, 1230, 1431, 707), (355, 1079, 1378, 654), (600, 1324, 927, 203), (50, 774, 773, 49), (507, 1231, 1230, 506), (655, 1379, 1079, 355), (204, 928, 1324, 600), (51, 775, 774, 50), (508, 1232, 1231, 507), (356, 1080, 1379, 655), (205, 929, 928, 204), (549, 1273, 775, 51), (706, 1430, 1232, 508), (357, 1081, 1080, 356), (206, 930, 929, 205), (52, 776, 1273, 549), (510, 1234, 1233, 509), (358, 1082, 1081, 357), (601, 1325, 930, 206), (53, 777, 776, 52), (707, 1431, 1234, 510), (656, 1380, 1082, 358), (207, 931, 1325, 601), (54, 778, 777, 53), (511, 1235, 1432, 708), (359, 1083, 1380, 656), (208, 932, 931, 207), (550, 1274, 778, 54), (512, 1236, 1235, 511), (360, 1084, 1083, 359), (209, 933, 932, 208), (55, 779, 1274, 550), (513, 1237, 1236, 512), (361, 1085, 1084, 360), (210, 934, 933, 209), (56, 780, 779, 55), (509, 1233, 1237, 513), (657, 1381, 1085, 361), (211, 935, 934, 210), (57, 781, 780, 56), (515, 1239, 1238, 514), (658, 1382, 1381, 657), (212, 936, 935, 211), (58, 782, 781, 57), (516, 1240, 1239, 515), (362, 1086, 1382, 658), (602, 1326, 936, 212), (551, 1275, 782, 58), (708, 1432, 1240, 516), (363, 1087, 1086, 362), (213, 937, 1326, 602), (60, 784, 783, 59), (517, 1241, 1433, 709), (659, 1383, 1087, 363), (214, 938, 937, 213), (61, 785, 784, 60), (514, 1238, 1241, 517), (364, 1088, 1383, 659), (215, 939, 938, 214), (702, 1426, 785, 61), (518, 1242, 1434, 710), (365, 1089, 1088, 364), (603, 1327, 939, 215), (552, 1276, 786, 62), (709, 1433, 1242, 518), (366, 1090, 1089, 365), (216, 940, 1327, 603), (62, 786, 787, 63), (519, 1243, 1435, 711), (367, 1091, 1090, 366), (217, 941, 940, 216), (63, 787, 1275, 551), (520, 1244, 1243, 519), (660, 1384, 1091, 367), (218, 942, 941, 217), (553, 1277, 788, 64), (521, 1245, 1244, 520), (368, 1092, 1384, 660), (219, 943, 942, 218), (64, 788, 1276, 552), (710, 1434, 1245, 521), (661, 1385, 1092, 368), (220, 944, 943, 219), (554, 1278, 789, 65), (522, 1246, 1436, 712), (369, 1093, 1385, 661), (604, 1328, 944, 220), (65, 789, 1277, 553), (523, 1247, 1246, 522), (370, 1094, 1093, 369), (221, 945, 1328, 604), (66, 790, 791, 67), (524, 1248, 1247, 523), (371, 1095, 1094, 370), (222, 946, 945, 221), (67, 791, 1278, 554), (711, 1435, 1248, 524), (662, 1386, 1095, 371), (223, 947, 946, 222), (555, 1279, 792, 68), (372, 1096, 1386, 662), (224, 948, 947, 223), (68, 792, 790, 66), (663, 1387, 1096, 372), (605, 1329, 948, 224), (556, 1280, 793, 69), (664, 1388, 1387, 663), (606, 1330, 1329, 605), (69, 793, 794, 70), (373, 1097, 1388, 664), (225, 949, 1330, 606), (70, 794, 795, 71), (374, 1098, 1097, 373), (607, 1331, 949, 225), (71, 795, 1279, 555), (375, 1099, 1098, 374), (226, 950, 1331, 607), (557, 1281, 796, 72), (376, 1100, 1099, 375), (608, 1332, 950, 226), (72, 796, 797, 73), (665, 1389, 1100, 376), (227, 951, 1332, 608), (73, 797, 798, 74), (377, 1101, 1389, 665), (228, 952, 951, 227), (74, 798, 1280, 556), (378, 1102, 1101, 377), (609, 1333, 952, 228), (75, 799, 800, 76), (666, 1390, 1102, 378), (229, 953, 1333, 609), (76, 800, 801, 77), (379, 1103, 1390, 666), (230, 954, 953, 229), (77, 801, 1281, 557), (380, 1104, 1103, 379), (231, 955, 954, 230), (558, 1282, 802, 78), (610, 1334, 955, 231), (78, 802, 803, 79), (232, 956, 1334, 610), (79, 803, 799, 75), (233, 957, 956, 232), (82, 806, 1282, 558), (667, 1391, 1104, 380), (234, 958, 957, 233), (559, 1283, 804, 80), (381, 1105, 1391, 667), (611, 1335, 958, 234), (80, 804, 805, 81), (382, 1106, 1105, 381), (612, 1336, 1335, 611), (81, 805, 806, 82), (668, 1392, 1106, 382), (235, 959, 1336, 612), (83, 807, 808, 84), (383, 1107, 1392, 668), (613, 1337, 959, 235), (84, 808, 809, 85), (384, 1108, 1107, 383), (236, 960, 1337, 613), (85, 809, 1283, 559), (385, 1109, 1108, 384), (237, 961, 960, 236), (560, 1284, 810, 86), (386, 1110, 1109, 385), (614, 1338, 961, 237), (86, 810, 811, 87), (387, 1111, 1110, 386), (238, 962, 1338, 614), (87, 811, 807, 83), (388, 1112, 1111, 387), (239, 963, 962, 238), (561, 1285, 812, 88), (389, 1113, 1112, 388), (240, 964, 963, 239), (88, 812, 813, 89), (669, 1393, 1113, 389), (615, 1339, 964, 240), (89, 813, 814, 90), (670, 1394, 1393, 669), (241, 965, 1339, 615), (90, 814, 1284, 560), (0, 724, 725, 1), (390, 1114, 1394, 670), (242, 966, 965, 241), (91, 815, 1285, 561), (2, 726, 724, 0), (391, 1115, 1114, 390), (243, 967, 966, 242), (562, 1286, 815, 91), (392, 1116, 1115, 391), (616, 1340, 967, 243), (563, 1287, 816, 92), (671, 1395, 1116, 392), (244, 968, 1340, 616), (92, 816, 1286, 562), (393, 1117, 1395, 671), (660, 367, 669, 389, 388, 387, 386, 385, 384, 383, 668, 382, 381, 667, 380, 379, 666, 378, 377, 665, 376, 375, 374, 373, 664, 663, 372, 662, 371, 370, 369, 661, 368)])
me_plane_008.polygons.foreach_set('use_smooth', [True] * 787)
me_plane_008.use_remesh_preserve_volume = False
me_plane_008.use_remesh_preserve_attributes = False
me_plane_008.use_mirror_vertex_groups = False
me_plane_008.update()

# ---- objects
ob_tinanimaldeer = bpy.data.objects.new('TinAnimalDeer', me_plane_008)

# ---- transforms, parenting, visibility, modifiers, constraints
ob_tinanimaldeer.location = (0.0, 0.0, 0.0)
ob_tinanimaldeer.lineart.crease_threshold = 0.0
_m = ob_tinanimaldeer.modifiers.new('EdgeSplit', 'EDGE_SPLIT')

# ---- collection membership
col_collection_1.objects.link(ob_tinanimaldeer)

# ---- scene / render settings (as saved in the file)
scene.frame_start = 1; scene.frame_end = 250; scene.frame_set(1)
scene.render.engine = 'BLENDER_EEVEE_NEXT'
scene.render.resolution_percentage = 50
scene.render.dither_intensity = 0.0
scene.cycles.use_denoising = False
scene.cycles.samples = 128
scene.cycles.sampling_pattern = 'TABULATED_SOBOL'
scene.cycles.light_sampling_threshold = 0.0
scene.cycles.use_adaptive_sampling = False
scene.cycles.use_light_tree = False
scene.cycles.blur_glossy = 0.0
scene.cycles.sample_clamp_indirect = 0.0
scene.view_settings.view_transform = 'Standard'
bpy.context.view_layer.update()

# ---- added for rendering (the .blend has no active camera and no usable light): camera, sun
cam_auto = bpy.data.cameras.new('AutoCamera')
cam_auto.lens = 50.0
cam_auto.sensor_width = 36.0
cam_auto.clip_end = 1000.0
ob_auto_camera = bpy.data.objects.new('AutoCamera', cam_auto)
scene.collection.objects.link(ob_auto_camera)
ob_auto_camera.location = (2.46623, -3.11701, 3.06427)
ob_auto_camera.rotation_euler = (1.09748, -7.21219e-08, 0.694738)
scene.camera = ob_auto_camera
light_auto_sun = bpy.data.lights.new('AutoSun', 'SUN')
light_auto_sun.energy = 3.0
light_auto_sun.angle = 0.0523599
ob_auto_sun = bpy.data.objects.new('AutoSun', light_auto_sun)
scene.collection.objects.link(ob_auto_sun)
ob_auto_sun.rotation_euler = (0.872665, 0.174533, 0.523599)
bpy.context.view_layer.update()
